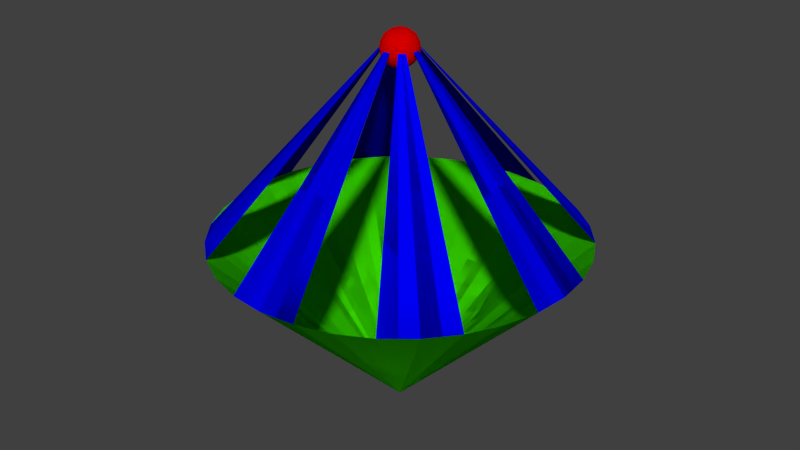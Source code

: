 # Source: Enemy_1.blend  (saved by Blender 2.71.0; exported with 4.5.12 LTS)
import bpy
from mathutils import Matrix  # noqa: F401  (used for matrix-valued properties, if any)

bpy.ops.wm.read_factory_settings(use_empty=True)
scene = bpy.context.scene
scene.name = 'Scene'

# ---- collections
col_collection_1 = bpy.data.collections.new('Collection 1'); scene.collection.children.link(col_collection_1)

# ---- materials (node trees are filled in below, after node groups)
mat_platform = bpy.data.materials.new('Platform')
mat_platform.alpha_threshold = 0.0
mat_platform.use_transparent_shadow = False
mat_platform.diffuse_color = (0.05281, 0.8, 0.0, 1.0)
mat_platform.roughness = 0.5
mat_platform.line_color = (0.0, 0.0, 0.0, 1.0)
mat_planks = bpy.data.materials.new('Planks')
mat_planks.alpha_threshold = 0.0
mat_planks.use_transparent_shadow = False
mat_planks.diffuse_color = (0.0, 0.0, 0.8935, 1.0)
mat_planks.roughness = 0.5
mat_planks.line_color = (0.0, 0.0, 0.0, 1.0)
mat_ball = bpy.data.materials.new('Ball')
mat_ball.alpha_threshold = 0.0
mat_ball.use_transparent_shadow = False
mat_ball.diffuse_color = (1.0, 0.0, 0.0, 1.0)
mat_ball.roughness = 0.5
mat_ball.line_color = (0.0, 0.0, 0.0, 1.0)

# ---- material node trees

# ---- world
world_world = bpy.data.worlds.new('World'); scene.world = world_world
world_world.color = (0.05088, 0.05088, 0.05088)
world_world.use_sun_shadow = False
world_world.sun_shadow_jitter_overblur = 0.0
world_world.cycles.sampling_method = 'MANUAL'
world_world.cycles.sample_map_resolution = 256

# ---- meshes
me_cone = bpy.data.meshes.new('Cone')
me_cone.from_pydata([(-0.01951, 0.0, 1.098), (-0.03827, 0.0, 1.092), (-0.05556, 0.0, 1.083), (-0.07071, 0.0, 1.071), (-0.08315, 0.0, 1.056), (-0.09239, 0.0, 1.038), (-0.09808, 0.0, 1.02), (-0.1, 0.0, 1.0), (-0.09808, 0.0, 0.9805), (-0.09239, 0.0, 0.9617), (-0.08315, 0.0, 0.9444), (-0.07071, 0.0, 0.9293), (-0.05556, 0.0, 0.9169), (-0.03827, 0.0, 0.9076), (-0.01951, 0.0, 0.9019), (-0.01913, 0.003806, 1.098), (-0.03753, 0.007466, 1.092), (-0.05449, 0.01084, 1.083), (-0.06935, 0.01379, 1.071), (-0.08155, 0.01622, 1.056), (-0.09061, 0.01802, 1.038), (-0.09619, 0.01913, 1.02), (-0.09808, 0.01951, 1.0), (-0.09619, 0.01913, 0.9805), (-0.09061, 0.01802, 0.9617), (-0.08155, 0.01622, 0.9444), (-0.06935, 0.01379, 0.9293), (-0.05449, 0.01084, 0.9169), (-0.03753, 0.007466, 0.9076), (-0.01913, 0.003806, 0.9019), (-0.01802, 0.007466, 1.098), (-0.03536, 0.01464, 1.092), (-0.05133, 0.02126, 1.083), (-0.06533, 0.02706, 1.071), (-0.07682, 0.03182, 1.056), (-0.08536, 0.03536, 1.038), (-0.09061, 0.03753, 1.02), (-0.09239, 0.03827, 1.0), (-0.09061, 0.03753, 0.9805), (-0.08536, 0.03536, 0.9617), (-0.07682, 0.03182, 0.9444), (-0.06533, 0.02706, 0.9293), (-0.05133, 0.02126, 0.9169), (-0.03536, 0.01464, 0.9076), (-0.01802, 0.007466, 0.9019), (-0.01622, 0.01084, 1.098), (-0.03182, 0.02126, 1.092), (-0.04619, 0.03087, 1.083), (-0.05879, 0.03928, 1.071), (-0.06913, 0.04619, 1.056), (-0.07682, 0.05133, 1.038), (-0.08155, 0.05449, 1.02), (-0.08315, 0.05556, 1.0), (-0.08155, 0.05449, 0.9805), (-0.07682, 0.05133, 0.9617), (-0.06913, 0.04619, 0.9444), (-0.05879, 0.03928, 0.9293), (-0.04619, 0.03087, 0.9169), (-0.03182, 0.02126, 0.9076), (-0.01622, 0.01084, 0.9019), (-0.01379, 0.01379, 1.098), (-0.02706, 0.02706, 1.092), (-0.03928, 0.03928, 1.083), (-0.05, 0.05, 1.071), (-0.05879, 0.05879, 1.056), (-0.06533, 0.06533, 1.038), (-0.06935, 0.06935, 1.02), (-0.07071, 0.07071, 1.0), (-0.06935, 0.06935, 0.9805), (-0.06533, 0.06533, 0.9617), (-0.05879, 0.05879, 0.9444), (-0.05, 0.05, 0.9293), (-0.03928, 0.03928, 0.9169), (-0.02706, 0.02706, 0.9076), (-0.01379, 0.01379, 0.9019), (-0.01084, 0.01622, 1.098), (-0.02126, 0.03182, 1.092), (-0.03087, 0.04619, 1.083), (-0.03928, 0.05879, 1.071), (-0.04619, 0.06913, 1.056), (-0.05133, 0.07682, 1.038), (-0.05449, 0.08155, 1.02), (-0.05556, 0.08315, 1.0), (-0.05449, 0.08155, 0.9805), (-0.05133, 0.07682, 0.9617), (-0.04619, 0.06913, 0.9444), (-0.03928, 0.05879, 0.9293), (-0.03087, 0.04619, 0.9169), (-0.02126, 0.03182, 0.9076), (-0.01084, 0.01622, 0.9019), (-0.007466, 0.01802, 1.098), (-0.01464, 0.03536, 1.092), (-0.02126, 0.05133, 1.083), (-0.02706, 0.06533, 1.071), (-0.03182, 0.07682, 1.056), (-0.03536, 0.08536, 1.038), (-0.03753, 0.09061, 1.02), (-0.03827, 0.09239, 1.0), (-0.03753, 0.09061, 0.9805), (-0.03536, 0.08536, 0.9617), (-0.03182, 0.07682, 0.9444), (-0.02706, 0.06533, 0.9293), (-0.02126, 0.05133, 0.9169), (-0.01464, 0.03536, 0.9076), (-0.007466, 0.01802, 0.9019), (-0.003806, 0.01913, 1.098), (-0.007466, 0.03753, 1.092), (-0.01084, 0.05449, 1.083), (-0.01379, 0.06935, 1.071), (-0.01622, 0.08155, 1.056), (-0.01802, 0.09061, 1.038), (-0.01913, 0.09619, 1.02), (-0.01951, 0.09808, 1.0), (-0.01913, 0.09619, 0.9805), (-0.01802, 0.09061, 0.9617), (-0.01622, 0.08155, 0.9444), (-0.01379, 0.06935, 0.9293), (-0.01084, 0.05449, 0.9169), (-0.007466, 0.03753, 0.9076), (-0.003806, 0.01913, 0.9019), (3.266e-08, 0.01951, 1.098), (3.192e-08, 0.03827, 1.092), (3.117e-08, 0.05556, 1.083), (3.192e-08, 0.07071, 1.071), (3.341e-08, 0.08315, 1.056), (2.745e-08, 0.09239, 1.038), (3.937e-08, 0.09808, 1.02), (3.788e-08, 0.1, 1.0), (3.937e-08, 0.09808, 0.9805), (2.298e-08, 0.09239, 0.9617), (3.341e-08, 0.08315, 0.9444), (3.192e-08, 0.07071, 0.9293), (3.415e-08, 0.05556, 0.9169), (3.043e-08, 0.03827, 0.9076), (3.08e-08, 0.01951, 0.9019), (0.003806, 0.01913, 1.098), (0.007466, 0.03753, 1.092), (0.01084, 0.05449, 1.083), (0.0138, 0.06935, 1.071), (0.01622, 0.08155, 1.056), (0.01802, 0.09061, 1.038), (0.01913, 0.09619, 1.02), (0.01951, 0.09808, 1.0), (0.01913, 0.09619, 0.9805), (0.01802, 0.09061, 0.9617), (0.01622, 0.08155, 0.9444), (0.0138, 0.06935, 0.9293), (0.01084, 0.05449, 0.9169), (0.007466, 0.03753, 0.9076), (0.003806, 0.01913, 0.9019), (0.007466, 0.01802, 1.098), (0.01464, 0.03536, 1.092), (0.02126, 0.05133, 1.083), (0.02706, 0.06533, 1.071), (0.03182, 0.07682, 1.056), (0.03536, 0.08536, 1.038), (0.03753, 0.09061, 1.02), (0.03827, 0.09239, 1.0), (0.03753, 0.09061, 0.9805), (0.03536, 0.08536, 0.9617), (0.03182, 0.07682, 0.9444), (0.02706, 0.06533, 0.9293), (0.02126, 0.05133, 0.9169), (0.01464, 0.03536, 0.9076), (0.007466, 0.01802, 0.9019), (0.01084, 0.01622, 1.098), (0.02126, 0.03182, 1.092), (0.03087, 0.04619, 1.083), (0.03928, 0.05879, 1.071), (0.04619, 0.06913, 1.056), (0.05133, 0.07682, 1.038), (0.05449, 0.08155, 1.02), (0.05556, 0.08315, 1.0), (0.05449, 0.08155, 0.9805), (0.05133, 0.07682, 0.9617), (0.04619, 0.06913, 0.9444), (0.03928, 0.05879, 0.9293), (0.03087, 0.04619, 0.9169), (0.02126, 0.03182, 0.9076), (0.01084, 0.01622, 0.9019), (0.0138, 0.01379, 1.098), (0.02706, 0.02706, 1.092), (0.03928, 0.03928, 1.083), (0.05, 0.05, 1.071), (0.05879, 0.05879, 1.056), (0.06533, 0.06533, 1.038), (0.06935, 0.06935, 1.02), (0.07071, 0.07071, 1.0), (0.06935, 0.06935, 0.9805), (0.06533, 0.06533, 0.9617), (0.05879, 0.05879, 0.9444), (0.05, 0.05, 0.9293), (0.03928, 0.03928, 0.9169), (0.02706, 0.02706, 0.9076), (0.0138, 0.01379, 0.9019), (0.01622, 0.01084, 1.098), (0.03182, 0.02126, 1.092), (0.04619, 0.03087, 1.083), (0.05879, 0.03928, 1.071), (0.06913, 0.04619, 1.056), (0.07682, 0.05133, 1.038), (0.08155, 0.05449, 1.02), (0.08315, 0.05556, 1.0), (0.08155, 0.05449, 0.9805), (0.07682, 0.05133, 0.9617), (0.06913, 0.04619, 0.9444), (0.05879, 0.03928, 0.9293), (0.04619, 0.03087, 0.9169), (0.03182, 0.02126, 0.9076), (0.01622, 0.01084, 0.9019), (0.01802, 0.007466, 1.098), (0.03536, 0.01464, 1.092), (0.05133, 0.02126, 1.083), (0.06533, 0.02706, 1.071), (0.07682, 0.03182, 1.056), (0.08536, 0.03536, 1.038), (0.09061, 0.03753, 1.02), (0.09239, 0.03827, 1.0), (0.09061, 0.03753, 0.9805), (0.08536, 0.03536, 0.9617), (0.07682, 0.03182, 0.9444), (0.06533, 0.02706, 0.9293), (0.05133, 0.02126, 0.9169), (0.03536, 0.01464, 0.9076), (0.01802, 0.007466, 0.9019), (0.01913, 0.003806, 1.098), (0.03753, 0.007466, 1.092), (0.05449, 0.01084, 1.083), (0.06935, 0.01379, 1.071), (0.08155, 0.01622, 1.056), (0.09061, 0.01802, 1.038), (0.09619, 0.01913, 1.02), (0.09808, 0.01951, 1.0), (0.09619, 0.01913, 0.9805), (0.09061, 0.01802, 0.9617), (0.08155, 0.01622, 0.9444), (0.06935, 0.01379, 0.9293), (0.05449, 0.01084, 0.9169), (0.03753, 0.007466, 0.9076), (0.01913, 0.003806, 0.9019), (0.01951, -7.212e-10, 1.098), (0.03827, 4.122e-09, 1.092), (0.05556, 2.632e-09, 1.083), (0.07071, -2.584e-09, 1.071), (0.08315, -8.544e-09, 1.056), (0.09239, 6.357e-09, 1.038), (0.09808, -8.544e-09, 1.02), (0.1, -1.003e-08, 1.0), (0.09808, -8.544e-09, 0.9805), (0.09239, 6.357e-09, 0.9617), (0.08315, -8.544e-09, 0.9444), (0.07071, -2.584e-09, 0.9293), (0.05556, -1.094e-09, 0.9169), (0.03827, 3.964e-10, 0.9076), (0.01951, 3.964e-10, 0.9019), (0.01913, -0.003806, 1.098), (0.03753, -0.007466, 1.092), (0.05449, -0.01084, 1.083), (0.06935, -0.01379, 1.071), (0.08155, -0.01622, 1.056), (0.09061, -0.01802, 1.038), (0.09619, -0.01913, 1.02), (0.09808, -0.01951, 1.0), (0.09619, -0.01913, 0.9805), (0.09061, -0.01802, 0.9617), (0.08155, -0.01622, 0.9444), (0.06935, -0.01379, 0.9293), (0.05449, -0.01084, 0.9169), (0.03753, -0.007466, 0.9076), (0.01913, -0.003806, 0.9019), (0.01802, -0.007466, 1.098), (0.03536, -0.01464, 1.092), (0.05133, -0.02126, 1.083), (0.06533, -0.02706, 1.071), (0.07682, -0.03182, 1.056), (0.08536, -0.03536, 1.038), (0.09061, -0.03753, 1.02), (0.09239, -0.03827, 1.0), (0.09061, -0.03753, 0.9805), (0.08536, -0.03536, 0.9617), (0.07682, -0.03182, 0.9444), (0.06533, -0.02706, 0.9293), (0.05133, -0.02126, 0.9169), (0.03536, -0.01464, 0.9076), (0.01802, -0.007466, 0.9019), (0.01622, -0.01084, 1.098), (0.03182, -0.02126, 1.092), (0.04619, -0.03087, 1.083), (0.05879, -0.03928, 1.071), (0.06913, -0.04619, 1.056), (0.07682, -0.05133, 1.038), (0.08155, -0.05449, 1.02), (0.08315, -0.05556, 1.0), (0.08155, -0.05449, 0.9805), (0.07682, -0.05133, 0.9617), (0.06913, -0.04619, 0.9444), (0.05879, -0.03928, 0.9293), (0.04619, -0.03087, 0.9169), (0.03182, -0.02126, 0.9076), (0.01622, -0.01084, 0.9019), (0.0138, -0.01379, 1.098), (0.02706, -0.02706, 1.092), (0.03928, -0.03928, 1.083), (0.05, -0.05, 1.071), (0.05879, -0.05879, 1.056), (0.06533, -0.06533, 1.038), (0.06935, -0.06935, 1.02), (0.07071, -0.07071, 1.0), (0.06935, -0.06935, 0.9805), (0.06533, -0.06533, 0.9617), (0.05879, -0.05879, 0.9444), (0.05, -0.05, 0.9293), (0.03928, -0.03928, 0.9169), (0.02706, -0.02706, 0.9076), (0.0138, -0.01379, 0.9019), (0.01084, -0.01622, 1.098), (0.02126, -0.03182, 1.092), (0.03087, -0.04619, 1.083), (0.03928, -0.05879, 1.071), (0.04619, -0.06913, 1.056), (0.05133, -0.07682, 1.038), (0.05449, -0.08155, 1.02), (0.05556, -0.08315, 1.0), (0.05449, -0.08155, 0.9805), (0.05133, -0.07682, 0.9617), (0.04619, -0.06913, 0.9444), (0.03928, -0.05879, 0.9293), (0.03087, -0.04619, 0.9169), (0.02126, -0.03182, 0.9076), (0.01084, -0.01622, 0.9019), (3.258e-08, 0.0, 0.9), (0.007466, -0.01802, 1.098), (0.01464, -0.03536, 1.092), (0.02126, -0.05133, 1.083), (0.02706, -0.06533, 1.071), (0.03182, -0.07682, 1.056), (0.03536, -0.08536, 1.038), (0.03753, -0.09061, 1.02), (0.03827, -0.09239, 1.0), (0.03753, -0.09061, 0.9805), (0.03536, -0.08536, 0.9617), (0.03182, -0.07682, 0.9444), (0.02706, -0.06533, 0.9293), (0.02126, -0.05133, 0.9169), (0.01464, -0.03536, 0.9076), (0.007466, -0.01802, 0.9019), (0.003806, -0.01913, 1.098), (0.007466, -0.03753, 1.092), (0.01084, -0.05449, 1.083), (0.01379, -0.06935, 1.071), (0.01622, -0.08155, 1.056), (0.01802, -0.09061, 1.038), (0.01913, -0.09619, 1.02), (0.01951, -0.09808, 1.0), (0.01913, -0.09619, 0.9805), (0.01802, -0.09061, 0.9617), (0.01622, -0.08155, 0.9444), (0.01379, -0.06935, 0.9293), (0.01084, -0.05449, 0.9169), (0.007466, -0.03753, 0.9076), (0.003806, -0.01913, 0.9019), (3.117e-08, -0.01951, 1.098), (2.819e-08, -0.03827, 1.092), (2.819e-08, -0.05556, 1.083), (1.851e-08, -0.07071, 1.071), (1.404e-08, -0.08315, 1.056), (3.192e-08, -0.09239, 1.038), (9.567e-09, -0.09808, 1.02), (1.404e-08, -0.1, 1.0), (9.567e-09, -0.09808, 0.9805), (3.192e-08, -0.09239, 0.9617), (1.404e-08, -0.08315, 0.9444), (1.851e-08, -0.07071, 0.9293), (2.596e-08, -0.05556, 0.9169), (2.521e-08, -0.03827, 0.9076), (3.155e-08, -0.01951, 0.9019), (-0.003806, -0.01913, 1.098), (-0.007466, -0.03753, 1.092), (-0.01084, -0.05449, 1.083), (-0.01379, -0.06935, 1.071), (-0.01622, -0.08155, 1.056), (-0.01802, -0.09061, 1.038), (-0.01913, -0.09619, 1.02), (-0.01951, -0.09808, 1.0), (-0.01913, -0.09619, 0.9805), (-0.01802, -0.09061, 0.9617), (-0.01622, -0.08155, 0.9444), (-0.01379, -0.06935, 0.9293), (-0.01084, -0.05449, 0.9169), (-0.007466, -0.03753, 0.9076), (-0.003806, -0.01913, 0.9019), (-0.007466, -0.01802, 1.098), (-0.01464, -0.03536, 1.092), (-0.02126, -0.05133, 1.083), (-0.02706, -0.06533, 1.071), (-0.03182, -0.07682, 1.056), (-0.03536, -0.08536, 1.038), (-0.03753, -0.09061, 1.02), (-0.03827, -0.09239, 1.0), (-0.03753, -0.09061, 0.9805), (-0.03536, -0.08536, 0.9617), (-0.03182, -0.07682, 0.9444), (-0.02706, -0.06533, 0.9293), (-0.02126, -0.05133, 0.9169), (-0.01464, -0.03536, 0.9076), (-0.007466, -0.01802, 0.9019), (-0.01084, -0.01622, 1.098), (-0.02126, -0.03182, 1.092), (-0.03087, -0.04619, 1.083), (-0.03928, -0.05879, 1.071), (-0.04619, -0.06913, 1.056), (-0.05133, -0.07682, 1.038), (-0.05449, -0.08155, 1.02), (-0.05556, -0.08315, 1.0), (-0.05449, -0.08155, 0.9805), (-0.05133, -0.07682, 0.9617), (-0.04619, -0.06913, 0.9444), (-0.03928, -0.05879, 0.9293), (-0.03087, -0.04619, 0.9169), (-0.02126, -0.03182, 0.9076), (-0.01084, -0.01622, 0.9019), (-0.01379, -0.01379, 1.098), (-0.02706, -0.02706, 1.092), (-0.03928, -0.03928, 1.083), (-0.05, -0.05, 1.071), (-0.05879, -0.05879, 1.056), (-0.06533, -0.06533, 1.038), (-0.06935, -0.06935, 1.02), (-0.07071, -0.07071, 1.0), (-0.06935, -0.06935, 0.9805), (-0.06533, -0.06533, 0.9617), (-0.05879, -0.05879, 0.9444), (-0.05, -0.05, 0.9293), (-0.03928, -0.03928, 0.9169), (-0.02706, -0.02706, 0.9076), (-0.01379, -0.01379, 0.9019), (-0.01622, -0.01084, 1.098), (-0.03182, -0.02126, 1.092), (-0.04619, -0.03087, 1.083), (-0.05879, -0.03928, 1.071), (-0.06913, -0.04619, 1.056), (-0.07682, -0.05133, 1.038), (-0.08155, -0.05449, 1.02), (-0.08315, -0.05556, 1.0), (-0.08155, -0.05449, 0.9805), (-0.07682, -0.05133, 0.9617), (-0.06913, -0.04619, 0.9444), (-0.05879, -0.03928, 0.9293), (-0.04619, -0.03087, 0.9169), (-0.03182, -0.02126, 0.9076), (-0.01622, -0.01084, 0.9019), (2.48e-09, -1.247e-08, 1.1), (-0.01802, -0.007466, 1.098), (-0.03536, -0.01464, 1.092), (-0.05133, -0.02126, 1.083), (-0.06533, -0.02706, 1.071), (-0.07682, -0.03182, 1.056), (-0.08536, -0.03536, 1.038), (-0.09061, -0.03753, 1.02), (-0.09239, -0.03827, 1.0), (-0.09061, -0.03753, 0.9805), (-0.08536, -0.03536, 0.9617), (-0.07682, -0.03182, 0.9444), (-0.06533, -0.02706, 0.9293), (-0.05133, -0.02126, 0.9169), (-0.03536, -0.01464, 0.9076), (-0.01802, -0.007466, 0.9019), (-0.01913, -0.003806, 1.098), (-0.03753, -0.007466, 1.092), (-0.05449, -0.01084, 1.083), (-0.06935, -0.01379, 1.071), (-0.08155, -0.01622, 1.056), (-0.09061, -0.01802, 1.038), (-0.09619, -0.01913, 1.02), (-0.09808, -0.01951, 1.0), (-0.09619, -0.01913, 0.9805), (-0.09061, -0.01802, 0.9617), (-0.08155, -0.01622, 0.9444), (-0.06935, -0.01379, 0.9293), (-0.05449, -0.01084, 0.9169), (-0.03753, -0.007466, 0.9076), (-0.01913, -0.003806, 0.9019), (0.0, 1.0, 0.0), (0.1951, 0.9808, 0.0), (0.3827, 0.9239, 0.0), (0.5556, 0.8315, 0.0), (0.7071, 0.7071, 0.0), (0.8315, 0.5556, 0.0), (0.9239, 0.3827, 0.0), (0.9808, 0.1951, 0.0), (1.0, 7.55e-08, 0.0), (7.991e-08, 0.1, 1.0), (0.9808, -0.1951, 0.0), (0.9239, -0.3827, 0.0), (0.8315, -0.5556, 0.0), (0.7071, -0.7071, 0.0), (0.5556, -0.8315, 0.0), (0.3827, -0.9239, 0.0), (0.1951, -0.9808, 0.0), (-3.258e-07, -1.0, 0.0), (-0.1951, -0.9808, 0.0), (-0.3827, -0.9239, 0.0), (-0.5556, -0.8315, 0.0), (-0.7071, -0.7071, 0.0), (-0.8315, -0.5556, 0.0), (-0.9239, -0.3827, 0.0), (-0.9808, -0.1951, 0.0), (-1.0, 9.656e-07, 0.0), (-0.9808, 0.1951, 0.0), (-0.9239, 0.3827, 0.0), (-0.8315, 0.5556, 0.0), (-0.7071, 0.7071, 0.0), (-0.5556, 0.8315, 0.0), (-0.3827, 0.9239, 0.0), (-0.1951, 0.9808, 0.0), (0.01951, 0.09808, 1.0), (0.05556, 0.08315, 1.0), (0.07071, 0.07071, 1.0), (0.08315, 0.05556, 1.0), (0.09808, 0.01951, 1.0), (0.1, 2.914e-07, 1.0), (0.09808, -0.01951, 1.0), (0.08315, -0.05556, 1.0), (0.07071, -0.07071, 1.0), (0.05556, -0.08315, 1.0), (0.01951, -0.09808, 1.0), (4.732e-08, -0.1, 1.0), (-0.01951, -0.09808, 1.0), (-0.05556, -0.08315, 1.0), (-0.07071, -0.07071, 1.0), (-0.08315, -0.05556, 1.0), (-0.09808, -0.01951, 1.0), (-0.1, 3.804e-07, 1.0), (-0.09808, 0.01951, 1.0), (-0.08315, 0.05556, 1.0), (-0.07071, 0.07071, 1.0), (-0.05556, 0.08315, 1.0), (-0.01951, 0.09808, 1.0), (0.09755, 0.9904, 0.0), (0.2889, 0.9523, 0.0), (0.4691, 0.8777, 0.0), (0.6313, 0.7693, 0.0), (0.7693, 0.6313, 0.0), (0.8777, 0.4691, 0.0), (0.9523, 0.2889, 0.0), (0.9904, 0.09755, 0.0), (0.9904, -0.09755, 0.0), (0.9523, -0.2889, 0.0), (0.8777, -0.4691, 0.0), (0.7693, -0.6313, 0.0), (0.6313, -0.7693, 0.0), (0.4691, -0.8777, 0.0), (0.2889, -0.9523, 0.0), (0.09754, -0.9904, 0.0), (-0.09755, -0.9904, 0.0), (-0.2889, -0.9523, 0.0), (-0.4691, -0.8777, 0.0), (-0.6313, -0.7693, 0.0), (-0.7693, -0.6313, 0.0), (-0.8777, -0.4691, 0.0), (-0.9523, -0.2889, 0.0), (-0.9904, -0.09754, 0.0), (-0.9904, 0.09755, 0.0), (-0.9523, 0.2889, 0.0), (-0.8777, 0.4691, 0.0), (-0.7693, 0.6313, 0.0), (-0.6313, 0.7693, 0.0), (-0.4691, 0.8777, 0.0), (-0.2889, 0.9523, 0.0), (-0.09754, 0.9904, 0.0), (9.628e-08, 2.98e-07, -1.0), (8.941e-08, 2.98e-07, -1.0), (8.941e-08, 2.98e-07, -1.0), (1.192e-07, 2.98e-07, -1.0), (1.192e-07, 2.98e-07, -1.0), (1.192e-07, 2.98e-07, -1.0), (1.192e-07, 2.98e-07, -1.0), (1.192e-07, 2.98e-07, -1.0), (1.192e-07, 3.017e-07, -1.0), (1.192e-07, 2.98e-07, -1.0), (1.192e-07, 2.98e-07, -1.0), (1.192e-07, 2.98e-07, -1.0), (1.192e-07, 2.98e-07, -1.0), (1.192e-07, 2.98e-07, -1.0), (8.941e-08, 2.98e-07, -1.0), (8.941e-08, 2.98e-07, -1.0), (9.628e-08, 3.576e-07, -1.0), (8.941e-08, 2.98e-07, -1.0), (8.941e-08, 2.98e-07, -1.0), (1.192e-07, 2.98e-07, -1.0), (1.192e-07, 2.98e-07, -1.0), (1.192e-07, 2.98e-07, -1.0), (1.192e-07, 2.98e-07, -1.0), (1.192e-07, 2.98e-07, -1.0), (1.192e-07, 3.017e-07, -1.0), (1.192e-07, 2.98e-07, -1.0), (1.192e-07, 2.98e-07, -1.0), (1.192e-07, 2.98e-07, -1.0), (1.192e-07, 2.98e-07, -1.0), (1.192e-07, 2.98e-07, -1.0), (8.941e-08, 2.98e-07, -1.0), (8.941e-08, 2.98e-07, -1.0), (9.686e-08, 2.98e-07, -1.0), (8.941e-08, 2.98e-07, -1.0), (8.941e-08, 2.98e-07, -1.0), (1.192e-07, 2.98e-07, -1.0), (1.192e-07, 2.98e-07, -1.0), (1.192e-07, 2.98e-07, -1.0), (1.192e-07, 2.98e-07, -1.0), (1.192e-07, 2.98e-07, -1.0), (1.192e-07, 2.98e-07, -1.0), (1.192e-07, 2.98e-07, -1.0), (1.192e-07, 2.98e-07, -1.0), (1.192e-07, 2.98e-07, -1.0), (1.192e-07, 2.98e-07, -1.0), (8.941e-08, 2.98e-07, -1.0), (8.941e-08, 2.98e-07, -1.0), (9.686e-08, 2.98e-07, -1.0), (9.686e-08, 2.98e-07, -1.0), (8.941e-08, 2.98e-07, -1.0), (8.941e-08, 2.98e-07, -1.0), (1.192e-07, 2.98e-07, -1.0), (1.192e-07, 2.98e-07, -1.0), (1.192e-07, 2.98e-07, -1.0), (1.192e-07, 2.98e-07, -1.0), (1.192e-07, 2.98e-07, -1.0), (1.192e-07, 2.98e-07, -1.0), (1.192e-07, 2.98e-07, -1.0), (1.192e-07, 2.98e-07, -1.0), (1.192e-07, 2.98e-07, -1.0), (1.192e-07, 2.98e-07, -1.0), (8.941e-08, 2.98e-07, -1.0), (8.941e-08, 2.98e-07, -1.0), (9.686e-08, 2.98e-07, -1.0), (-0.01951, 0.0, 1.098), (-0.03827, 0.0, 1.092), (-0.05556, 0.0, 1.083), (-0.07071, 0.0, 1.071), (-0.08315, 0.0, 1.056), (-0.09239, 0.0, 1.038), (-0.09808, 0.0, 1.02), (-0.1, 0.0, 1.0), (-0.09808, 0.0, 0.9805), (-0.09239, 0.0, 0.9617), (-0.08315, 0.0, 0.9444), (-0.07071, 0.0, 0.9293), (-0.05556, 0.0, 0.9169), (-0.03827, 0.0, 0.9076), (-0.01951, 0.0, 0.9019), (-0.01913, 0.003806, 1.098), (-0.03753, 0.007466, 1.092), (-0.05449, 0.01084, 1.083), (-0.06935, 0.01379, 1.071), (-0.08155, 0.01622, 1.056), (-0.09061, 0.01802, 1.038), (-0.09619, 0.01913, 1.02), (-0.09808, 0.01951, 1.0), (-0.09619, 0.01913, 0.9805), (-0.09061, 0.01802, 0.9617), (-0.08155, 0.01622, 0.9444), (-0.06935, 0.01379, 0.9293), (-0.05449, 0.01084, 0.9169), (-0.03753, 0.007466, 0.9076), (-0.01913, 0.003806, 0.9019), (-0.01802, 0.007466, 1.098), (-0.03536, 0.01464, 1.092), (-0.05133, 0.02126, 1.083), (-0.06533, 0.02706, 1.071), (-0.07682, 0.03182, 1.056), (-0.08536, 0.03536, 1.038), (-0.09061, 0.03753, 1.02), (-0.09239, 0.03827, 1.0), (-0.09061, 0.03753, 0.9805), (-0.08536, 0.03536, 0.9617), (-0.07682, 0.03182, 0.9444), (-0.06533, 0.02706, 0.9293), (-0.05133, 0.02126, 0.9169), (-0.03536, 0.01464, 0.9076), (-0.01802, 0.007466, 0.9019), (-0.01622, 0.01084, 1.098), (-0.03182, 0.02126, 1.092), (-0.04619, 0.03087, 1.083), (-0.05879, 0.03928, 1.071), (-0.06913, 0.04619, 1.056), (-0.07682, 0.05133, 1.038), (-0.08155, 0.05449, 1.02), (-0.08315, 0.05556, 1.0), (-0.08155, 0.05449, 0.9805), (-0.07682, 0.05133, 0.9617), (-0.06913, 0.04619, 0.9444), (-0.05879, 0.03928, 0.9293), (-0.04619, 0.03087, 0.9169), (-0.03182, 0.02126, 0.9076), (-0.01622, 0.01084, 0.9019), (-0.01379, 0.01379, 1.098), (-0.02706, 0.02706, 1.092), (-0.03928, 0.03928, 1.083), (-0.05, 0.05, 1.071), (-0.05879, 0.05879, 1.056), (-0.06533, 0.06533, 1.038), (-0.06935, 0.06935, 1.02), (-0.07071, 0.07071, 1.0), (-0.06935, 0.06935, 0.9805), (-0.06533, 0.06533, 0.9617), (-0.05879, 0.05879, 0.9444), (-0.05, 0.05, 0.9293), (-0.03928, 0.03928, 0.9169), (-0.02706, 0.02706, 0.9076), (-0.01379, 0.01379, 0.9019), (-0.01084, 0.01622, 1.098), (-0.02126, 0.03182, 1.092), (-0.03087, 0.04619, 1.083), (-0.03928, 0.05879, 1.071), (-0.04619, 0.06913, 1.056), (-0.05133, 0.07682, 1.038), (-0.05449, 0.08155, 1.02), (-0.05556, 0.08315, 1.0), (-0.05449, 0.08155, 0.9805), (-0.05133, 0.07682, 0.9617), (-0.04619, 0.06913, 0.9444), (-0.03928, 0.05879, 0.9293), (-0.03087, 0.04619, 0.9169), (-0.02126, 0.03182, 0.9076), (-0.01084, 0.01622, 0.9019), (-0.007466, 0.01802, 1.098), (-0.01464, 0.03536, 1.092), (-0.02126, 0.05133, 1.083), (-0.02706, 0.06533, 1.071), (-0.03182, 0.07682, 1.056), (-0.03536, 0.08536, 1.038), (-0.03753, 0.09061, 1.02), (-0.03827, 0.09239, 1.0), (-0.03753, 0.09061, 0.9805), (-0.03536, 0.08536, 0.9617), (-0.03182, 0.07682, 0.9444), (-0.02706, 0.06533, 0.9293), (-0.02126, 0.05133, 0.9169), (-0.01464, 0.03536, 0.9076), (-0.007466, 0.01802, 0.9019), (-0.003806, 0.01913, 1.098), (-0.007466, 0.03753, 1.092), (-0.01084, 0.05449, 1.083), (-0.01379, 0.06935, 1.071), (-0.01622, 0.08155, 1.056), (-0.01802, 0.09061, 1.038), (-0.01913, 0.09619, 1.02), (-0.01951, 0.09808, 1.0), (-0.01913, 0.09619, 0.9805), (-0.01802, 0.09061, 0.9617), (-0.01622, 0.08155, 0.9444), (-0.01379, 0.06935, 0.9293), (-0.01084, 0.05449, 0.9169), (-0.007466, 0.03753, 0.9076), (-0.003806, 0.01913, 0.9019), (3.266e-08, 0.01951, 1.098), (3.192e-08, 0.03827, 1.092), (3.117e-08, 0.05556, 1.083), (3.192e-08, 0.07071, 1.071), (3.341e-08, 0.08315, 1.056), (2.745e-08, 0.09239, 1.038), (3.937e-08, 0.09808, 1.02), (3.788e-08, 0.1, 1.0), (3.937e-08, 0.09808, 0.9805), (2.298e-08, 0.09239, 0.9617), (3.341e-08, 0.08315, 0.9444), (3.192e-08, 0.07071, 0.9293), (3.415e-08, 0.05556, 0.9169), (3.043e-08, 0.03827, 0.9076), (3.08e-08, 0.01951, 0.9019), (0.003806, 0.01913, 1.098), (0.007466, 0.03753, 1.092), (0.01084, 0.05449, 1.083), (0.0138, 0.06935, 1.071), (0.01622, 0.08155, 1.056), (0.01802, 0.09061, 1.038), (0.01913, 0.09619, 1.02), (0.01951, 0.09808, 1.0), (0.01913, 0.09619, 0.9805), (0.01802, 0.09061, 0.9617), (0.01622, 0.08155, 0.9444), (0.0138, 0.06935, 0.9293), (0.01084, 0.05449, 0.9169), (0.007466, 0.03753, 0.9076), (0.003806, 0.01913, 0.9019), (0.007466, 0.01802, 1.098), (0.01464, 0.03536, 1.092), (0.02126, 0.05133, 1.083), (0.02706, 0.06533, 1.071), (0.03182, 0.07682, 1.056), (0.03536, 0.08536, 1.038), (0.03753, 0.09061, 1.02), (0.03827, 0.09239, 1.0), (0.03753, 0.09061, 0.9805), (0.03536, 0.08536, 0.9617), (0.03182, 0.07682, 0.9444), (0.02706, 0.06533, 0.9293), (0.02126, 0.05133, 0.9169), (0.01464, 0.03536, 0.9076), (0.007466, 0.01802, 0.9019), (0.01084, 0.01622, 1.098), (0.02126, 0.03182, 1.092), (0.03087, 0.04619, 1.083), (0.03928, 0.05879, 1.071), (0.04619, 0.06913, 1.056), (0.05133, 0.07682, 1.038), (0.05449, 0.08155, 1.02), (0.05556, 0.08315, 1.0), (0.05449, 0.08155, 0.9805), (0.05133, 0.07682, 0.9617), (0.04619, 0.06913, 0.9444), (0.03928, 0.05879, 0.9293), (0.03087, 0.04619, 0.9169), (0.02126, 0.03182, 0.9076), (0.01084, 0.01622, 0.9019), (0.0138, 0.01379, 1.098), (0.02706, 0.02706, 1.092), (0.03928, 0.03928, 1.083), (0.05, 0.05, 1.071), (0.05879, 0.05879, 1.056), (0.06533, 0.06533, 1.038), (0.06935, 0.06935, 1.02), (0.07071, 0.07071, 1.0), (0.06935, 0.06935, 0.9805), (0.06533, 0.06533, 0.9617), (0.05879, 0.05879, 0.9444), (0.05, 0.05, 0.9293), (0.03928, 0.03928, 0.9169), (0.02706, 0.02706, 0.9076), (0.0138, 0.01379, 0.9019), (0.01622, 0.01084, 1.098), (0.03182, 0.02126, 1.092), (0.04619, 0.03087, 1.083), (0.05879, 0.03928, 1.071), (0.06913, 0.04619, 1.056), (0.07682, 0.05133, 1.038), (0.08155, 0.05449, 1.02), (0.08315, 0.05556, 1.0), (0.08155, 0.05449, 0.9805), (0.07682, 0.05133, 0.9617), (0.06913, 0.04619, 0.9444), (0.05879, 0.03928, 0.9293), (0.04619, 0.03087, 0.9169), (0.03182, 0.02126, 0.9076), (0.01622, 0.01084, 0.9019), (0.01802, 0.007466, 1.098), (0.03536, 0.01464, 1.092), (0.05133, 0.02126, 1.083), (0.06533, 0.02706, 1.071), (0.07682, 0.03182, 1.056), (0.08536, 0.03536, 1.038), (0.09061, 0.03753, 1.02), (0.09239, 0.03827, 1.0), (0.09061, 0.03753, 0.9805), (0.08536, 0.03536, 0.9617), (0.07682, 0.03182, 0.9444), (0.06533, 0.02706, 0.9293), (0.05133, 0.02126, 0.9169), (0.03536, 0.01464, 0.9076), (0.01802, 0.007466, 0.9019), (0.01913, 0.003806, 1.098), (0.03753, 0.007466, 1.092), (0.05449, 0.01084, 1.083), (0.06935, 0.01379, 1.071), (0.08155, 0.01622, 1.056), (0.09061, 0.01802, 1.038), (0.09619, 0.01913, 1.02), (0.09808, 0.01951, 1.0), (0.09619, 0.01913, 0.9805), (0.09061, 0.01802, 0.9617), (0.08155, 0.01622, 0.9444), (0.06935, 0.01379, 0.9293), (0.05449, 0.01084, 0.9169), (0.03753, 0.007466, 0.9076), (0.01913, 0.003806, 0.9019), (0.01951, -7.212e-10, 1.098), (0.03827, 4.122e-09, 1.092), (0.05556, 2.632e-09, 1.083), (0.07071, -2.584e-09, 1.071), (0.08315, -8.544e-09, 1.056), (0.09239, 6.357e-09, 1.038), (0.09808, -8.544e-09, 1.02), (0.1, -1.003e-08, 1.0), (0.09808, -8.544e-09, 0.9805), (0.09239, 6.357e-09, 0.9617), (0.08315, -8.544e-09, 0.9444), (0.07071, -2.584e-09, 0.9293), (0.05556, -1.094e-09, 0.9169), (0.03827, 3.964e-10, 0.9076), (0.01951, 3.964e-10, 0.9019), (0.01913, -0.003806, 1.098), (0.03753, -0.007466, 1.092), (0.05449, -0.01084, 1.083), (0.06935, -0.01379, 1.071), (0.08155, -0.01622, 1.056), (0.09061, -0.01802, 1.038), (0.09619, -0.01913, 1.02), (0.09808, -0.01951, 1.0), (0.09619, -0.01913, 0.9805), (0.09061, -0.01802, 0.9617), (0.08155, -0.01622, 0.9444), (0.06935, -0.01379, 0.9293), (0.05449, -0.01084, 0.9169), (0.03753, -0.007466, 0.9076), (0.01913, -0.003806, 0.9019), (0.01802, -0.007466, 1.098), (0.03536, -0.01464, 1.092), (0.05133, -0.02126, 1.083), (0.06533, -0.02706, 1.071), (0.07682, -0.03182, 1.056), (0.08536, -0.03536, 1.038), (0.09061, -0.03753, 1.02), (0.09239, -0.03827, 1.0), (0.09061, -0.03753, 0.9805), (0.08536, -0.03536, 0.9617), (0.07682, -0.03182, 0.9444), (0.06533, -0.02706, 0.9293), (0.05133, -0.02126, 0.9169), (0.03536, -0.01464, 0.9076), (0.01802, -0.007466, 0.9019), (0.01622, -0.01084, 1.098), (0.03182, -0.02126, 1.092), (0.04619, -0.03087, 1.083), (0.05879, -0.03928, 1.071), (0.06913, -0.04619, 1.056), (0.07682, -0.05133, 1.038), (0.08155, -0.05449, 1.02), (0.08315, -0.05556, 1.0), (0.08155, -0.05449, 0.9805), (0.07682, -0.05133, 0.9617), (0.06913, -0.04619, 0.9444), (0.05879, -0.03928, 0.9293), (0.04619, -0.03087, 0.9169), (0.03182, -0.02126, 0.9076), (0.01622, -0.01084, 0.9019), (0.0138, -0.01379, 1.098), (0.02706, -0.02706, 1.092), (0.03928, -0.03928, 1.083), (0.05, -0.05, 1.071), (0.05879, -0.05879, 1.056), (0.06533, -0.06533, 1.038), (0.06935, -0.06935, 1.02), (0.07071, -0.07071, 1.0), (0.06935, -0.06935, 0.9805), (0.06533, -0.06533, 0.9617), (0.05879, -0.05879, 0.9444), (0.05, -0.05, 0.9293), (0.03928, -0.03928, 0.9169), (0.02706, -0.02706, 0.9076), (0.0138, -0.01379, 0.9019), (0.01084, -0.01622, 1.098), (0.02126, -0.03182, 1.092), (0.03087, -0.04619, 1.083), (0.03928, -0.05879, 1.071), (0.04619, -0.06913, 1.056), (0.05133, -0.07682, 1.038), (0.05449, -0.08155, 1.02), (0.05556, -0.08315, 1.0), (0.05449, -0.08155, 0.9805), (0.05133, -0.07682, 0.9617), (0.04619, -0.06913, 0.9444), (0.03928, -0.05879, 0.9293), (0.03087, -0.04619, 0.9169), (0.02126, -0.03182, 0.9076), (0.01084, -0.01622, 0.9019), (3.258e-08, 0.0, 0.9), (0.007466, -0.01802, 1.098), (0.01464, -0.03536, 1.092), (0.02126, -0.05133, 1.083), (0.02706, -0.06533, 1.071), (0.03182, -0.07682, 1.056), (0.03536, -0.08536, 1.038), (0.03753, -0.09061, 1.02), (0.03827, -0.09239, 1.0), (0.03753, -0.09061, 0.9805), (0.03536, -0.08536, 0.9617), (0.03182, -0.07682, 0.9444), (0.02706, -0.06533, 0.9293), (0.02126, -0.05133, 0.9169), (0.01464, -0.03536, 0.9076), (0.007466, -0.01802, 0.9019), (0.003806, -0.01913, 1.098), (0.007466, -0.03753, 1.092), (0.01084, -0.05449, 1.083), (0.01379, -0.06935, 1.071), (0.01622, -0.08155, 1.056), (0.01802, -0.09061, 1.038), (0.01913, -0.09619, 1.02), (0.01951, -0.09808, 1.0), (0.01913, -0.09619, 0.9805), (0.01802, -0.09061, 0.9617), (0.01622, -0.08155, 0.9444), (0.01379, -0.06935, 0.9293), (0.01084, -0.05449, 0.9169), (0.007466, -0.03753, 0.9076), (0.003806, -0.01913, 0.9019), (3.117e-08, -0.01951, 1.098), (2.819e-08, -0.03827, 1.092), (2.819e-08, -0.05556, 1.083), (1.851e-08, -0.07071, 1.071), (1.404e-08, -0.08315, 1.056), (3.192e-08, -0.09239, 1.038), (9.567e-09, -0.09808, 1.02), (1.404e-08, -0.1, 1.0), (9.567e-09, -0.09808, 0.9805), (3.192e-08, -0.09239, 0.9617), (1.404e-08, -0.08315, 0.9444), (1.851e-08, -0.07071, 0.9293), (2.596e-08, -0.05556, 0.9169), (2.521e-08, -0.03827, 0.9076), (3.155e-08, -0.01951, 0.9019), (-0.003806, -0.01913, 1.098), (-0.007466, -0.03753, 1.092), (-0.01084, -0.05449, 1.083), (-0.01379, -0.06935, 1.071), (-0.01622, -0.08155, 1.056), (-0.01802, -0.09061, 1.038), (-0.01913, -0.09619, 1.02), (-0.01951, -0.09808, 1.0), (-0.01913, -0.09619, 0.9805), (-0.01802, -0.09061, 0.9617), (-0.01622, -0.08155, 0.9444), (-0.01379, -0.06935, 0.9293), (-0.01084, -0.05449, 0.9169), (-0.007466, -0.03753, 0.9076), (-0.003806, -0.01913, 0.9019), (-0.007466, -0.01802, 1.098), (-0.01464, -0.03536, 1.092), (-0.02126, -0.05133, 1.083), (-0.02706, -0.06533, 1.071), (-0.03182, -0.07682, 1.056), (-0.03536, -0.08536, 1.038), (-0.03753, -0.09061, 1.02), (-0.03827, -0.09239, 1.0), (-0.03753, -0.09061, 0.9805), (-0.03536, -0.08536, 0.9617), (-0.03182, -0.07682, 0.9444), (-0.02706, -0.06533, 0.9293), (-0.02126, -0.05133, 0.9169), (-0.01464, -0.03536, 0.9076), (-0.007466, -0.01802, 0.9019), (-0.01084, -0.01622, 1.098), (-0.02126, -0.03182, 1.092), (-0.03087, -0.04619, 1.083), (-0.03928, -0.05879, 1.071), (-0.04619, -0.06913, 1.056), (-0.05133, -0.07682, 1.038), (-0.05449, -0.08155, 1.02), (-0.05556, -0.08315, 1.0), (-0.05449, -0.08155, 0.9805), (-0.05133, -0.07682, 0.9617), (-0.04619, -0.06913, 0.9444), (-0.03928, -0.05879, 0.9293), (-0.03087, -0.04619, 0.9169), (-0.02126, -0.03182, 0.9076), (-0.01084, -0.01622, 0.9019), (-0.01379, -0.01379, 1.098), (-0.02706, -0.02706, 1.092), (-0.03928, -0.03928, 1.083), (-0.05, -0.05, 1.071), (-0.05879, -0.05879, 1.056), (-0.06533, -0.06533, 1.038), (-0.06935, -0.06935, 1.02), (-0.07071, -0.07071, 1.0), (-0.06935, -0.06935, 0.9805), (-0.06533, -0.06533, 0.9617), (-0.05879, -0.05879, 0.9444), (-0.05, -0.05, 0.9293), (-0.03928, -0.03928, 0.9169), (-0.02706, -0.02706, 0.9076), (-0.01379, -0.01379, 0.9019), (-0.01622, -0.01084, 1.098), (-0.03182, -0.02126, 1.092), (-0.04619, -0.03087, 1.083), (-0.05879, -0.03928, 1.071), (-0.06913, -0.04619, 1.056), (-0.07682, -0.05133, 1.038), (-0.08155, -0.05449, 1.02), (-0.08315, -0.05556, 1.0), (-0.08155, -0.05449, 0.9805), (-0.07682, -0.05133, 0.9617), (-0.06913, -0.04619, 0.9444), (-0.05879, -0.03928, 0.9293), (-0.04619, -0.03087, 0.9169), (-0.03182, -0.02126, 0.9076), (-0.01622, -0.01084, 0.9019), (2.48e-09, -1.247e-08, 1.1), (-0.01802, -0.007466, 1.098), (-0.03536, -0.01464, 1.092), (-0.05133, -0.02126, 1.083), (-0.06533, -0.02706, 1.071), (-0.07682, -0.03182, 1.056), (-0.08536, -0.03536, 1.038), (-0.09061, -0.03753, 1.02), (-0.09239, -0.03827, 1.0), (-0.09061, -0.03753, 0.9805), (-0.08536, -0.03536, 0.9617), (-0.07682, -0.03182, 0.9444), (-0.06533, -0.02706, 0.9293), (-0.05133, -0.02126, 0.9169), (-0.03536, -0.01464, 0.9076), (-0.01802, -0.007466, 0.9019), (-0.01913, -0.003806, 1.098), (-0.03753, -0.007466, 1.092), (-0.05449, -0.01084, 1.083), (-0.06935, -0.01379, 1.071), (-0.08155, -0.01622, 1.056), (-0.09061, -0.01802, 1.038), (-0.09619, -0.01913, 1.02), (-0.09808, -0.01951, 1.0), (-0.09619, -0.01913, 0.9805), (-0.09061, -0.01802, 0.9617), (-0.08155, -0.01622, 0.9444), (-0.06935, -0.01379, 0.9293), (-0.05449, -0.01084, 0.9169), (-0.03753, -0.007466, 0.9076), (-0.01913, -0.003806, 0.9019), (0.0, 1.0, 0.0), (0.1951, 0.9808, 0.0), (0.3827, 0.9239, 0.0), (0.5556, 0.8315, 0.0), (0.7071, 0.7071, 0.0), (0.8315, 0.5556, 0.0), (0.9239, 0.3827, 0.0), (0.9808, 0.1951, 0.0), (1.0, 7.55e-08, 0.0), (7.991e-08, 0.1, 1.0), (0.9808, -0.1951, 0.0), (0.9239, -0.3827, 0.0), (0.8315, -0.5556, 0.0), (0.7071, -0.7071, 0.0), (0.5556, -0.8315, 0.0), (0.3827, -0.9239, 0.0), (0.1951, -0.9808, 0.0), (-3.258e-07, -1.0, 0.0), (-0.1951, -0.9808, 0.0), (-0.3827, -0.9239, 0.0), (-0.5556, -0.8315, 0.0), (-0.7071, -0.7071, 0.0), (-0.8315, -0.5556, 0.0), (-0.9239, -0.3827, 0.0), (-0.9808, -0.1951, 0.0), (-1.0, 9.656e-07, 0.0), (-0.9808, 0.1951, 0.0), (-0.9239, 0.3827, 0.0), (-0.8315, 0.5556, 0.0), (-0.7071, 0.7071, 0.0), (-0.5556, 0.8315, 0.0), (-0.3827, 0.9239, 0.0), (-0.1951, 0.9808, 0.0), (0.01951, 0.09808, 1.0), (0.05556, 0.08315, 1.0), (0.07071, 0.07071, 1.0), (0.08315, 0.05556, 1.0), (0.09808, 0.01951, 1.0), (0.1, 2.914e-07, 1.0), (0.09808, -0.01951, 1.0), (0.08315, -0.05556, 1.0), (0.07071, -0.07071, 1.0), (0.05556, -0.08315, 1.0), (0.01951, -0.09808, 1.0), (4.732e-08, -0.1, 1.0), (-0.01951, -0.09808, 1.0), (-0.05556, -0.08315, 1.0), (-0.07071, -0.07071, 1.0), (-0.08315, -0.05556, 1.0), (-0.09808, -0.01951, 1.0), (-0.1, 3.804e-07, 1.0), (-0.09808, 0.01951, 1.0), (-0.08315, 0.05556, 1.0), (-0.07071, 0.07071, 1.0), (-0.05556, 0.08315, 1.0), (-0.01951, 0.09808, 1.0), (0.09755, 0.9904, 0.0), (0.2889, 0.9523, 0.0), (0.4691, 0.8777, 0.0), (0.6313, 0.7693, 0.0), (0.7693, 0.6313, 0.0), (0.8777, 0.4691, 0.0), (0.9523, 0.2889, 0.0), (0.9904, 0.09755, 0.0), (0.9904, -0.09755, 0.0), (0.9523, -0.2889, 0.0), (0.8777, -0.4691, 0.0), (0.7693, -0.6313, 0.0), (0.6313, -0.7693, 0.0), (0.4691, -0.8777, 0.0), (0.2889, -0.9523, 0.0), (0.09754, -0.9904, 0.0), (-0.09755, -0.9904, 0.0), (-0.2889, -0.9523, 0.0), (-0.4691, -0.8777, 0.0), (-0.6313, -0.7693, 0.0), (-0.7693, -0.6313, 0.0), (-0.8777, -0.4691, 0.0), (-0.9523, -0.2889, 0.0), (-0.9904, -0.09754, 0.0), (-0.9904, 0.09755, 0.0), (-0.9523, 0.2889, 0.0), (-0.8777, 0.4691, 0.0), (-0.7693, 0.6313, 0.0), (-0.6313, 0.7693, 0.0), (-0.4691, 0.8777, 0.0), (-0.2889, 0.9523, 0.0), (-0.09754, 0.9904, 0.0), (9.628e-08, 2.98e-07, -1.0), (8.941e-08, 2.98e-07, -1.0), (8.941e-08, 2.98e-07, -1.0), (1.192e-07, 2.98e-07, -1.0), (1.192e-07, 2.98e-07, -1.0), (1.192e-07, 2.98e-07, -1.0), (1.192e-07, 2.98e-07, -1.0), (1.192e-07, 2.98e-07, -1.0), (1.192e-07, 3.017e-07, -1.0), (1.192e-07, 2.98e-07, -1.0), (1.192e-07, 2.98e-07, -1.0), (1.192e-07, 2.98e-07, -1.0), (1.192e-07, 2.98e-07, -1.0), (1.192e-07, 2.98e-07, -1.0), (8.941e-08, 2.98e-07, -1.0), (8.941e-08, 2.98e-07, -1.0), (9.628e-08, 3.576e-07, -1.0), (8.941e-08, 2.98e-07, -1.0), (8.941e-08, 2.98e-07, -1.0), (1.192e-07, 2.98e-07, -1.0), (1.192e-07, 2.98e-07, -1.0), (1.192e-07, 2.98e-07, -1.0), (1.192e-07, 2.98e-07, -1.0), (1.192e-07, 2.98e-07, -1.0), (1.192e-07, 3.017e-07, -1.0), (1.192e-07, 2.98e-07, -1.0), (1.192e-07, 2.98e-07, -1.0), (1.192e-07, 2.98e-07, -1.0), (1.192e-07, 2.98e-07, -1.0), (1.192e-07, 2.98e-07, -1.0), (8.941e-08, 2.98e-07, -1.0), (8.941e-08, 2.98e-07, -1.0), (9.686e-08, 2.98e-07, -1.0), (8.941e-08, 2.98e-07, -1.0), (8.941e-08, 2.98e-07, -1.0), (1.192e-07, 2.98e-07, -1.0), (1.192e-07, 2.98e-07, -1.0), (1.192e-07, 2.98e-07, -1.0), (1.192e-07, 2.98e-07, -1.0), (1.192e-07, 2.98e-07, -1.0), (1.192e-07, 2.98e-07, -1.0), (1.192e-07, 2.98e-07, -1.0), (1.192e-07, 2.98e-07, -1.0), (1.192e-07, 2.98e-07, -1.0), (1.192e-07, 2.98e-07, -1.0), (8.941e-08, 2.98e-07, -1.0), (8.941e-08, 2.98e-07, -1.0), (9.686e-08, 2.98e-07, -1.0), (9.686e-08, 2.98e-07, -1.0), (8.941e-08, 2.98e-07, -1.0), (8.941e-08, 2.98e-07, -1.0), (1.192e-07, 2.98e-07, -1.0), (1.192e-07, 2.98e-07, -1.0), (1.192e-07, 2.98e-07, -1.0), (1.192e-07, 2.98e-07, -1.0), (1.192e-07, 2.98e-07, -1.0), (1.192e-07, 2.98e-07, -1.0), (1.192e-07, 2.98e-07, -1.0), (1.192e-07, 2.98e-07, -1.0), (1.192e-07, 2.98e-07, -1.0), (1.192e-07, 2.98e-07, -1.0), (8.941e-08, 2.98e-07, -1.0), (8.941e-08, 2.98e-07, -1.0), (9.686e-08, 2.98e-07, -1.0)], [], [(7, 6, 21, 22), (5, 4, 19, 20), (3, 2, 17, 18), (14, 13, 28, 29), (1, 0, 15, 16), (12, 11, 26, 27), (10, 9, 24, 25), (8, 7, 22, 23), (6, 5, 20, 21), (4, 3, 18, 19), (2, 1, 16, 17), (13, 12, 27, 28), (11, 10, 25, 26), (9, 8, 23, 24), (17, 16, 31, 32), (28, 27, 42, 43), (26, 25, 40, 41), (24, 23, 38, 39), (22, 21, 36, 37), (20, 19, 34, 35), (18, 17, 32, 33), (29, 28, 43, 44), (16, 15, 30, 31), (27, 26, 41, 42), (25, 24, 39, 40), (23, 22, 37, 38), (21, 20, 35, 36), (19, 18, 33, 34), (32, 31, 46, 47), (43, 42, 57, 58), (41, 40, 55, 56), (39, 38, 53, 54), (37, 36, 51, 52), (35, 34, 49, 50), (33, 32, 47, 48), (44, 43, 58, 59), (31, 30, 45, 46), (42, 41, 56, 57), (40, 39, 54, 55), (38, 37, 52, 53), (36, 35, 50, 51), (34, 33, 48, 49), (47, 46, 61, 62), (58, 57, 72, 73), (56, 55, 70, 71), (54, 53, 68, 69), (52, 51, 66, 67), (50, 49, 64, 65), (48, 47, 62, 63), (59, 58, 73, 74), (46, 45, 60, 61), (57, 56, 71, 72), (55, 54, 69, 70), (53, 52, 67, 68), (51, 50, 65, 66), (49, 48, 63, 64), (62, 61, 76, 77), (73, 72, 87, 88), (71, 70, 85, 86), (69, 68, 83, 84), (67, 66, 81, 82), (65, 64, 79, 80), (63, 62, 77, 78), (74, 73, 88, 89), (61, 60, 75, 76), (72, 71, 86, 87), (70, 69, 84, 85), (68, 67, 82, 83), (66, 65, 80, 81), (64, 63, 78, 79), (77, 76, 91, 92), (88, 87, 102, 103), (86, 85, 100, 101), (84, 83, 98, 99), (82, 81, 96, 97), (80, 79, 94, 95), (78, 77, 92, 93), (89, 88, 103, 104), (76, 75, 90, 91), (87, 86, 101, 102), (85, 84, 99, 100), (83, 82, 97, 98), (81, 80, 95, 96), (79, 78, 93, 94), (92, 91, 106, 107), (103, 102, 117, 118), (101, 100, 115, 116), (99, 98, 113, 114), (97, 96, 111, 112), (95, 94, 109, 110), (93, 92, 107, 108), (104, 103, 118, 119), (91, 90, 105, 106), (102, 101, 116, 117), (100, 99, 114, 115), (98, 97, 112, 113), (96, 95, 110, 111), (94, 93, 108, 109), (107, 106, 121, 122), (118, 117, 132, 133), (116, 115, 130, 131), (114, 113, 128, 129), (112, 111, 126, 127), (110, 109, 124, 125), (108, 107, 122, 123), (119, 118, 133, 134), (106, 105, 120, 121), (117, 116, 131, 132), (115, 114, 129, 130), (113, 112, 127, 128), (111, 110, 125, 126), (109, 108, 123, 124), (122, 121, 136, 137), (133, 132, 147, 148), (131, 130, 145, 146), (129, 128, 143, 144), (127, 126, 141, 142), (125, 124, 139, 140), (123, 122, 137, 138), (134, 133, 148, 149), (121, 120, 135, 136), (132, 131, 146, 147), (130, 129, 144, 145), (128, 127, 142, 143), (126, 125, 140, 141), (124, 123, 138, 139), (137, 136, 151, 152), (148, 147, 162, 163), (146, 145, 160, 161), (144, 143, 158, 159), (142, 141, 156, 157), (140, 139, 154, 155), (138, 137, 152, 153), (149, 148, 163, 164), (136, 135, 150, 151), (147, 146, 161, 162), (145, 144, 159, 160), (143, 142, 157, 158), (141, 140, 155, 156), (139, 138, 153, 154), (152, 151, 166, 167), (163, 162, 177, 178), (161, 160, 175, 176), (159, 158, 173, 174), (157, 156, 171, 172), (155, 154, 169, 170), (153, 152, 167, 168), (164, 163, 178, 179), (151, 150, 165, 166), (162, 161, 176, 177), (160, 159, 174, 175), (158, 157, 172, 173), (156, 155, 170, 171), (154, 153, 168, 169), (167, 166, 181, 182), (178, 177, 192, 193), (176, 175, 190, 191), (174, 173, 188, 189), (172, 171, 186, 187), (170, 169, 184, 185), (168, 167, 182, 183), (179, 178, 193, 194), (166, 165, 180, 181), (177, 176, 191, 192), (175, 174, 189, 190), (173, 172, 187, 188), (171, 170, 185, 186), (169, 168, 183, 184), (182, 181, 196, 197), (193, 192, 207, 208), (191, 190, 205, 206), (189, 188, 203, 204), (187, 186, 201, 202), (185, 184, 199, 200), (183, 182, 197, 198), (194, 193, 208, 209), (181, 180, 195, 196), (192, 191, 206, 207), (190, 189, 204, 205), (188, 187, 202, 203), (186, 185, 200, 201), (184, 183, 198, 199), (197, 196, 211, 212), (208, 207, 222, 223), (206, 205, 220, 221), (204, 203, 218, 219), (202, 201, 216, 217), (200, 199, 214, 215), (198, 197, 212, 213), (209, 208, 223, 224), (196, 195, 210, 211), (207, 206, 221, 222), (205, 204, 219, 220), (203, 202, 217, 218), (201, 200, 215, 216), (199, 198, 213, 214), (212, 211, 226, 227), (223, 222, 237, 238), (221, 220, 235, 236), (219, 218, 233, 234), (217, 216, 231, 232), (215, 214, 229, 230), (213, 212, 227, 228), (224, 223, 238, 239), (211, 210, 225, 226), (222, 221, 236, 237), (220, 219, 234, 235), (218, 217, 232, 233), (216, 215, 230, 231), (214, 213, 228, 229), (227, 226, 241, 242), (238, 237, 252, 253), (236, 235, 250, 251), (234, 233, 248, 249), (232, 231, 246, 247), (230, 229, 244, 245), (228, 227, 242, 243), (239, 238, 253, 254), (226, 225, 240, 241), (237, 236, 251, 252), (235, 234, 249, 250), (233, 232, 247, 248), (231, 230, 245, 246), (229, 228, 243, 244), (242, 241, 256, 257), (253, 252, 267, 268), (251, 250, 265, 266), (249, 248, 263, 264), (247, 246, 261, 262), (245, 244, 259, 260), (243, 242, 257, 258), (254, 253, 268, 269), (241, 240, 255, 256), (252, 251, 266, 267), (250, 249, 264, 265), (248, 247, 262, 263), (246, 245, 260, 261), (244, 243, 258, 259), (257, 256, 271, 272), (268, 267, 282, 283), (266, 265, 280, 281), (264, 263, 278, 279), (262, 261, 276, 277), (260, 259, 274, 275), (258, 257, 272, 273), (269, 268, 283, 284), (256, 255, 270, 271), (267, 266, 281, 282), (265, 264, 279, 280), (263, 262, 277, 278), (261, 260, 275, 276), (259, 258, 273, 274), (272, 271, 286, 287), (283, 282, 297, 298), (281, 280, 295, 296), (279, 278, 293, 294), (277, 276, 291, 292), (275, 274, 289, 290), (273, 272, 287, 288), (284, 283, 298, 299), (271, 270, 285, 286), (282, 281, 296, 297), (280, 279, 294, 295), (278, 277, 292, 293), (276, 275, 290, 291), (274, 273, 288, 289), (287, 286, 301, 302), (298, 297, 312, 313), (296, 295, 310, 311), (294, 293, 308, 309), (292, 291, 306, 307), (290, 289, 304, 305), (288, 287, 302, 303), (299, 298, 313, 314), (286, 285, 300, 301), (297, 296, 311, 312), (295, 294, 309, 310), (293, 292, 307, 308), (291, 290, 305, 306), (289, 288, 303, 304), (302, 301, 316, 317), (313, 312, 327, 328), (311, 310, 325, 326), (309, 308, 323, 324), (307, 306, 321, 322), (305, 304, 319, 320), (303, 302, 317, 318), (314, 313, 328, 329), (301, 300, 315, 316), (312, 311, 326, 327), (310, 309, 324, 325), (308, 307, 322, 323), (306, 305, 320, 321), (304, 303, 318, 319), (317, 316, 332, 333), (328, 327, 343, 344), (326, 325, 341, 342), (324, 323, 339, 340), (322, 321, 337, 338), (320, 319, 335, 336), (318, 317, 333, 334), (329, 328, 344, 345), (316, 315, 331, 332), (327, 326, 342, 343), (325, 324, 340, 341), (323, 322, 338, 339), (321, 320, 336, 337), (319, 318, 334, 335), (333, 332, 347, 348), (344, 343, 358, 359), (342, 341, 356, 357), (340, 339, 354, 355), (338, 337, 352, 353), (336, 335, 350, 351), (334, 333, 348, 349), (345, 344, 359, 360), (332, 331, 346, 347), (343, 342, 357, 358), (341, 340, 355, 356), (339, 338, 353, 354), (337, 336, 351, 352), (335, 334, 349, 350), (348, 347, 362, 363), (359, 358, 373, 374), (357, 356, 371, 372), (355, 354, 369, 370), (353, 352, 367, 368), (351, 350, 365, 366), (349, 348, 363, 364), (360, 359, 374, 375), (347, 346, 361, 362), (358, 357, 372, 373), (356, 355, 370, 371), (354, 353, 368, 369), (352, 351, 366, 367), (350, 349, 364, 365), (363, 362, 377, 378), (374, 373, 388, 389), (372, 371, 386, 387), (370, 369, 384, 385), (368, 367, 382, 383), (366, 365, 380, 381), (364, 363, 378, 379), (375, 374, 389, 390), (362, 361, 376, 377), (373, 372, 387, 388), (371, 370, 385, 386), (369, 368, 383, 384), (367, 366, 381, 382), (365, 364, 379, 380), (378, 377, 392, 393), (389, 388, 403, 404), (387, 386, 401, 402), (385, 384, 399, 400), (383, 382, 397, 398), (381, 380, 395, 396), (379, 378, 393, 394), (390, 389, 404, 405), (377, 376, 391, 392), (388, 387, 402, 403), (386, 385, 400, 401), (384, 383, 398, 399), (382, 381, 396, 397), (380, 379, 394, 395), (393, 392, 407, 408), (404, 403, 418, 419), (402, 401, 416, 417), (400, 399, 414, 415), (398, 397, 412, 413), (396, 395, 410, 411), (394, 393, 408, 409), (405, 404, 419, 420), (392, 391, 406, 407), (403, 402, 417, 418), (401, 400, 415, 416), (399, 398, 413, 414), (397, 396, 411, 412), (395, 394, 409, 410), (408, 407, 422, 423), (419, 418, 433, 434), (417, 416, 431, 432), (415, 414, 429, 430), (413, 412, 427, 428), (411, 410, 425, 426), (409, 408, 423, 424), (420, 419, 434, 435), (407, 406, 421, 422), (418, 417, 432, 433), (416, 415, 430, 431), (414, 413, 428, 429), (412, 411, 426, 427), (410, 409, 424, 425), (423, 422, 437, 438), (434, 433, 448, 449), (432, 431, 446, 447), (430, 429, 444, 445), (428, 427, 442, 443), (426, 425, 440, 441), (424, 423, 438, 439), (435, 434, 449, 450), (422, 421, 436, 437), (433, 432, 447, 448), (431, 430, 445, 446), (429, 428, 443, 444), (427, 426, 441, 442), (425, 424, 439, 440), (438, 437, 453, 454), (449, 448, 464, 465), (447, 446, 462, 463), (445, 444, 460, 461), (443, 442, 458, 459), (441, 440, 456, 457), (439, 438, 454, 455), (450, 449, 465, 466), (437, 436, 452, 453), (448, 447, 463, 464), (446, 445, 461, 462), (444, 443, 459, 460), (442, 441, 457, 458), (440, 439, 455, 456), (454, 453, 468, 469), (465, 464, 479, 480), (463, 462, 477, 478), (461, 460, 475, 476), (459, 458, 473, 474), (457, 456, 471, 472), (455, 454, 469, 470), (466, 465, 480, 481), (453, 452, 467, 468), (464, 463, 478, 479), (462, 461, 476, 477), (460, 459, 474, 475), (458, 457, 472, 473), (456, 455, 470, 471), (330, 14, 29), (0, 451, 15), (15, 451, 30), (330, 29, 44), (30, 451, 45), (330, 44, 59), (45, 451, 60), (330, 59, 74), (60, 451, 75), (330, 74, 89), (75, 451, 90), (330, 89, 104), (90, 451, 105), (330, 104, 119), (105, 451, 120), (330, 119, 134), (120, 451, 135), (330, 134, 149), (135, 451, 150), (330, 149, 164), (150, 451, 165), (330, 164, 179), (165, 451, 180), (330, 179, 194), (180, 451, 195), (330, 194, 209), (195, 451, 210), (330, 209, 224), (210, 451, 225), (330, 224, 239), (225, 451, 240), (330, 239, 254), (240, 451, 255), (330, 254, 269), (255, 451, 270), (330, 269, 284), (270, 451, 285), (330, 284, 299), (285, 451, 300), (330, 299, 314), (300, 451, 315), (330, 314, 329), (315, 451, 331), (330, 329, 345), (331, 451, 346), (330, 345, 360), (346, 451, 361), (330, 360, 375), (361, 451, 376), (330, 375, 390), (376, 451, 391), (330, 390, 405), (391, 451, 406), (330, 405, 420), (406, 451, 421), (330, 420, 435), (421, 451, 436), (330, 435, 450), (436, 451, 452), (330, 450, 466), (452, 451, 467), (330, 466, 481), (469, 468, 1, 2), (480, 479, 12, 13), (467, 451, 0), (478, 477, 10, 11), (476, 475, 8, 9), (474, 473, 6, 7), (472, 471, 4, 5), (470, 469, 2, 3), (481, 480, 13, 14), (468, 467, 0, 1), (479, 478, 11, 12), (477, 476, 9, 10), (475, 474, 7, 8), (473, 472, 5, 6), (471, 470, 3, 4), (330, 481, 14), (503, 557, 502, 528, 529), (492, 546, 490, 520, 521), (486, 541, 485, 516, 517), (504, 558, 503, 529, 530), (487, 542, 486, 517, 518), (483, 538, 482, 491, 515), (495, 549, 494, 522, 523), (507, 561, 506, 531, 532), (496, 550, 495, 523, 524), (490, 545, 489, 519, 520), (508, 562, 507, 532, 533), (482, 569, 514, 537, 491), (499, 553, 498, 525, 526), (511, 565, 510, 534, 535), (500, 554, 499, 526, 527), (512, 566, 511, 535, 536), (514, 569, 633, 601), (570, 602, 571, 603, 572, 604, 573, 605, 574, 606, 575, 607, 576, 608, 577, 609, 578, 610, 579, 611, 580, 612, 581, 613, 582, 614, 583, 615, 584, 616, 585, 617, 586, 618, 587, 619, 588, 620, 589, 621, 590, 622, 591, 623, 592, 624, 593, 625, 594, 626, 595, 627, 596, 628, 597, 629, 598, 630, 599, 631, 600, 632, 601, 633), (541, 486, 574, 605), (559, 505, 592, 623), (492, 547, 611, 579), (507, 562, 626, 594), (548, 494, 581, 612), (538, 483, 571, 602), (484, 540, 604, 572), (545, 490, 578, 609), (563, 509, 596, 627), (500, 555, 619, 587), (552, 498, 585, 616), (493, 548, 612, 580), (508, 563, 627, 595), (567, 513, 600, 631), (485, 541, 605, 573), (556, 502, 589, 620), (501, 556, 620, 588), (542, 487, 575, 606), (560, 506, 593, 624), (494, 549, 613, 581), (509, 564, 628, 596), (549, 495, 582, 613), (486, 542, 606, 574), (564, 510, 597, 628), (502, 557, 621, 589), (553, 499, 586, 617), (495, 550, 614, 582), (510, 565, 629, 597), (568, 514, 601, 632), (539, 484, 572, 603), (557, 503, 590, 621), (487, 543, 607, 575), (503, 558, 622, 590), (546, 492, 579, 610), (496, 551, 615, 583), (543, 488, 576, 607), (561, 507, 594, 625), (511, 566, 630, 598), (550, 496, 583, 614), (569, 482, 570, 633), (488, 544, 608, 576), (504, 559, 623, 591), (565, 511, 598, 629), (554, 500, 587, 618), (497, 552, 616, 584), (512, 567, 631, 599), (540, 485, 573, 604), (558, 504, 591, 622), (489, 545, 609, 577), (505, 560, 624, 592), (547, 493, 580, 611), (482, 538, 602, 570), (544, 489, 577, 608), (562, 508, 595, 626), (498, 553, 617, 585), (513, 568, 632, 600), (551, 497, 584, 615), (490, 546, 610, 578), (506, 561, 625, 593), (566, 512, 599, 630), (555, 501, 588, 619), (483, 539, 603, 571), (499, 554, 618, 586), (641, 656, 655, 640), (639, 654, 653, 638), (637, 652, 651, 636), (648, 663, 662, 647), (635, 650, 649, 634), (646, 661, 660, 645), (644, 659, 658, 643), (642, 657, 656, 641), (640, 655, 654, 639), (638, 653, 652, 637), (636, 651, 650, 635), (647, 662, 661, 646), (645, 660, 659, 644), (643, 658, 657, 642), (651, 666, 665, 650), (662, 677, 676, 661), (660, 675, 674, 659), (658, 673, 672, 657), (656, 671, 670, 655), (654, 669, 668, 653), (652, 667, 666, 651), (663, 678, 677, 662), (650, 665, 664, 649), (661, 676, 675, 660), (659, 674, 673, 658), (657, 672, 671, 656), (655, 670, 669, 654), (653, 668, 667, 652), (666, 681, 680, 665), (677, 692, 691, 676), (675, 690, 689, 674), (673, 688, 687, 672), (671, 686, 685, 670), (669, 684, 683, 668), (667, 682, 681, 666), (678, 693, 692, 677), (665, 680, 679, 664), (676, 691, 690, 675), (674, 689, 688, 673), (672, 687, 686, 671), (670, 685, 684, 669), (668, 683, 682, 667), (681, 696, 695, 680), (692, 707, 706, 691), (690, 705, 704, 689), (688, 703, 702, 687), (686, 701, 700, 685), (684, 699, 698, 683), (682, 697, 696, 681), (693, 708, 707, 692), (680, 695, 694, 679), (691, 706, 705, 690), (689, 704, 703, 688), (687, 702, 701, 686), (685, 700, 699, 684), (683, 698, 697, 682), (696, 711, 710, 695), (707, 722, 721, 706), (705, 720, 719, 704), (703, 718, 717, 702), (701, 716, 715, 700), (699, 714, 713, 698), (697, 712, 711, 696), (708, 723, 722, 707), (695, 710, 709, 694), (706, 721, 720, 705), (704, 719, 718, 703), (702, 717, 716, 701), (700, 715, 714, 699), (698, 713, 712, 697), (711, 726, 725, 710), (722, 737, 736, 721), (720, 735, 734, 719), (718, 733, 732, 717), (716, 731, 730, 715), (714, 729, 728, 713), (712, 727, 726, 711), (723, 738, 737, 722), (710, 725, 724, 709), (721, 736, 735, 720), (719, 734, 733, 718), (717, 732, 731, 716), (715, 730, 729, 714), (713, 728, 727, 712), (726, 741, 740, 725), (737, 752, 751, 736), (735, 750, 749, 734), (733, 748, 747, 732), (731, 746, 745, 730), (729, 744, 743, 728), (727, 742, 741, 726), (738, 753, 752, 737), (725, 740, 739, 724), (736, 751, 750, 735), (734, 749, 748, 733), (732, 747, 746, 731), (730, 745, 744, 729), (728, 743, 742, 727), (741, 756, 755, 740), (752, 767, 766, 751), (750, 765, 764, 749), (748, 763, 762, 747), (746, 761, 760, 745), (744, 759, 758, 743), (742, 757, 756, 741), (753, 768, 767, 752), (740, 755, 754, 739), (751, 766, 765, 750), (749, 764, 763, 748), (747, 762, 761, 746), (745, 760, 759, 744), (743, 758, 757, 742), (756, 771, 770, 755), (767, 782, 781, 766), (765, 780, 779, 764), (763, 778, 777, 762), (761, 776, 775, 760), (759, 774, 773, 758), (757, 772, 771, 756), (768, 783, 782, 767), (755, 770, 769, 754), (766, 781, 780, 765), (764, 779, 778, 763), (762, 777, 776, 761), (760, 775, 774, 759), (758, 773, 772, 757), (771, 786, 785, 770), (782, 797, 796, 781), (780, 795, 794, 779), (778, 793, 792, 777), (776, 791, 790, 775), (774, 789, 788, 773), (772, 787, 786, 771), (783, 798, 797, 782), (770, 785, 784, 769), (781, 796, 795, 780), (779, 794, 793, 778), (777, 792, 791, 776), (775, 790, 789, 774), (773, 788, 787, 772), (786, 801, 800, 785), (797, 812, 811, 796), (795, 810, 809, 794), (793, 808, 807, 792), (791, 806, 805, 790), (789, 804, 803, 788), (787, 802, 801, 786), (798, 813, 812, 797), (785, 800, 799, 784), (796, 811, 810, 795), (794, 809, 808, 793), (792, 807, 806, 791), (790, 805, 804, 789), (788, 803, 802, 787), (801, 816, 815, 800), (812, 827, 826, 811), (810, 825, 824, 809), (808, 823, 822, 807), (806, 821, 820, 805), (804, 819, 818, 803), (802, 817, 816, 801), (813, 828, 827, 812), (800, 815, 814, 799), (811, 826, 825, 810), (809, 824, 823, 808), (807, 822, 821, 806), (805, 820, 819, 804), (803, 818, 817, 802), (816, 831, 830, 815), (827, 842, 841, 826), (825, 840, 839, 824), (823, 838, 837, 822), (821, 836, 835, 820), (819, 834, 833, 818), (817, 832, 831, 816), (828, 843, 842, 827), (815, 830, 829, 814), (826, 841, 840, 825), (824, 839, 838, 823), (822, 837, 836, 821), (820, 835, 834, 819), (818, 833, 832, 817), (831, 846, 845, 830), (842, 857, 856, 841), (840, 855, 854, 839), (838, 853, 852, 837), (836, 851, 850, 835), (834, 849, 848, 833), (832, 847, 846, 831), (843, 858, 857, 842), (830, 845, 844, 829), (841, 856, 855, 840), (839, 854, 853, 838), (837, 852, 851, 836), (835, 850, 849, 834), (833, 848, 847, 832), (846, 861, 860, 845), (857, 872, 871, 856), (855, 870, 869, 854), (853, 868, 867, 852), (851, 866, 865, 850), (849, 864, 863, 848), (847, 862, 861, 846), (858, 873, 872, 857), (845, 860, 859, 844), (856, 871, 870, 855), (854, 869, 868, 853), (852, 867, 866, 851), (850, 865, 864, 849), (848, 863, 862, 847), (861, 876, 875, 860), (872, 887, 886, 871), (870, 885, 884, 869), (868, 883, 882, 867), (866, 881, 880, 865), (864, 879, 878, 863), (862, 877, 876, 861), (873, 888, 887, 872), (860, 875, 874, 859), (871, 886, 885, 870), (869, 884, 883, 868), (867, 882, 881, 866), (865, 880, 879, 864), (863, 878, 877, 862), (876, 891, 890, 875), (887, 902, 901, 886), (885, 900, 899, 884), (883, 898, 897, 882), (881, 896, 895, 880), (879, 894, 893, 878), (877, 892, 891, 876), (888, 903, 902, 887), (875, 890, 889, 874), (886, 901, 900, 885), (884, 899, 898, 883), (882, 897, 896, 881), (880, 895, 894, 879), (878, 893, 892, 877), (891, 906, 905, 890), (902, 917, 916, 901), (900, 915, 914, 899), (898, 913, 912, 897), (896, 911, 910, 895), (894, 909, 908, 893), (892, 907, 906, 891), (903, 918, 917, 902), (890, 905, 904, 889), (901, 916, 915, 900), (899, 914, 913, 898), (897, 912, 911, 896), (895, 910, 909, 894), (893, 908, 907, 892), (906, 921, 920, 905), (917, 932, 931, 916), (915, 930, 929, 914), (913, 928, 927, 912), (911, 926, 925, 910), (909, 924, 923, 908), (907, 922, 921, 906), (918, 933, 932, 917), (905, 920, 919, 904), (916, 931, 930, 915), (914, 929, 928, 913), (912, 927, 926, 911), (910, 925, 924, 909), (908, 923, 922, 907), (921, 936, 935, 920), (932, 947, 946, 931), (930, 945, 944, 929), (928, 943, 942, 927), (926, 941, 940, 925), (924, 939, 938, 923), (922, 937, 936, 921), (933, 948, 947, 932), (920, 935, 934, 919), (931, 946, 945, 930), (929, 944, 943, 928), (927, 942, 941, 926), (925, 940, 939, 924), (923, 938, 937, 922), (936, 951, 950, 935), (947, 962, 961, 946), (945, 960, 959, 944), (943, 958, 957, 942), (941, 956, 955, 940), (939, 954, 953, 938), (937, 952, 951, 936), (948, 963, 962, 947), (935, 950, 949, 934), (946, 961, 960, 945), (944, 959, 958, 943), (942, 957, 956, 941), (940, 955, 954, 939), (938, 953, 952, 937), (951, 967, 966, 950), (962, 978, 977, 961), (960, 976, 975, 959), (958, 974, 973, 957), (956, 972, 971, 955), (954, 970, 969, 953), (952, 968, 967, 951), (963, 979, 978, 962), (950, 966, 965, 949), (961, 977, 976, 960), (959, 975, 974, 958), (957, 973, 972, 956), (955, 971, 970, 954), (953, 969, 968, 952), (967, 982, 981, 966), (978, 993, 992, 977), (976, 991, 990, 975), (974, 989, 988, 973), (972, 987, 986, 971), (970, 985, 984, 969), (968, 983, 982, 967), (979, 994, 993, 978), (966, 981, 980, 965), (977, 992, 991, 976), (975, 990, 989, 974), (973, 988, 987, 972), (971, 986, 985, 970), (969, 984, 983, 968), (982, 997, 996, 981), (993, 1008, 1007, 992), (991, 1006, 1005, 990), (989, 1004, 1003, 988), (987, 1002, 1001, 986), (985, 1000, 999, 984), (983, 998, 997, 982), (994, 1009, 1008, 993), (981, 996, 995, 980), (992, 1007, 1006, 991), (990, 1005, 1004, 989), (988, 1003, 1002, 987), (986, 1001, 1000, 985), (984, 999, 998, 983), (997, 1012, 1011, 996), (1008, 1023, 1022, 1007), (1006, 1021, 1020, 1005), (1004, 1019, 1018, 1003), (1002, 1017, 1016, 1001), (1000, 1015, 1014, 999), (998, 1013, 1012, 997), (1009, 1024, 1023, 1008), (996, 1011, 1010, 995), (1007, 1022, 1021, 1006), (1005, 1020, 1019, 1004), (1003, 1018, 1017, 1002), (1001, 1016, 1015, 1000), (999, 1014, 1013, 998), (1012, 1027, 1026, 1011), (1023, 1038, 1037, 1022), (1021, 1036, 1035, 1020), (1019, 1034, 1033, 1018), (1017, 1032, 1031, 1016), (1015, 1030, 1029, 1014), (1013, 1028, 1027, 1012), (1024, 1039, 1038, 1023), (1011, 1026, 1025, 1010), (1022, 1037, 1036, 1021), (1020, 1035, 1034, 1019), (1018, 1033, 1032, 1017), (1016, 1031, 1030, 1015), (1014, 1029, 1028, 1013), (1027, 1042, 1041, 1026), (1038, 1053, 1052, 1037), (1036, 1051, 1050, 1035), (1034, 1049, 1048, 1033), (1032, 1047, 1046, 1031), (1030, 1045, 1044, 1029), (1028, 1043, 1042, 1027), (1039, 1054, 1053, 1038), (1026, 1041, 1040, 1025), (1037, 1052, 1051, 1036), (1035, 1050, 1049, 1034), (1033, 1048, 1047, 1032), (1031, 1046, 1045, 1030), (1029, 1044, 1043, 1028), (1042, 1057, 1056, 1041), (1053, 1068, 1067, 1052), (1051, 1066, 1065, 1050), (1049, 1064, 1063, 1048), (1047, 1062, 1061, 1046), (1045, 1060, 1059, 1044), (1043, 1058, 1057, 1042), (1054, 1069, 1068, 1053), (1041, 1056, 1055, 1040), (1052, 1067, 1066, 1051), (1050, 1065, 1064, 1049), (1048, 1063, 1062, 1047), (1046, 1061, 1060, 1045), (1044, 1059, 1058, 1043), (1057, 1072, 1071, 1056), (1068, 1083, 1082, 1067), (1066, 1081, 1080, 1065), (1064, 1079, 1078, 1063), (1062, 1077, 1076, 1061), (1060, 1075, 1074, 1059), (1058, 1073, 1072, 1057), (1069, 1084, 1083, 1068), (1056, 1071, 1070, 1055), (1067, 1082, 1081, 1066), (1065, 1080, 1079, 1064), (1063, 1078, 1077, 1062), (1061, 1076, 1075, 1060), (1059, 1074, 1073, 1058), (1072, 1088, 1087, 1071), (1083, 1099, 1098, 1082), (1081, 1097, 1096, 1080), (1079, 1095, 1094, 1078), (1077, 1093, 1092, 1076), (1075, 1091, 1090, 1074), (1073, 1089, 1088, 1072), (1084, 1100, 1099, 1083), (1071, 1087, 1086, 1070), (1082, 1098, 1097, 1081), (1080, 1096, 1095, 1079), (1078, 1094, 1093, 1077), (1076, 1092, 1091, 1075), (1074, 1090, 1089, 1073), (1088, 1103, 1102, 1087), (1099, 1114, 1113, 1098), (1097, 1112, 1111, 1096), (1095, 1110, 1109, 1094), (1093, 1108, 1107, 1092), (1091, 1106, 1105, 1090), (1089, 1104, 1103, 1088), (1100, 1115, 1114, 1099), (1087, 1102, 1101, 1086), (1098, 1113, 1112, 1097), (1096, 1111, 1110, 1095), (1094, 1109, 1108, 1093), (1092, 1107, 1106, 1091), (1090, 1105, 1104, 1089), (964, 663, 648), (634, 649, 1085), (649, 664, 1085), (964, 678, 663), (664, 679, 1085), (964, 693, 678), (679, 694, 1085), (964, 708, 693), (694, 709, 1085), (964, 723, 708), (709, 724, 1085), (964, 738, 723), (724, 739, 1085), (964, 753, 738), (739, 754, 1085), (964, 768, 753), (754, 769, 1085), (964, 783, 768), (769, 784, 1085), (964, 798, 783), (784, 799, 1085), (964, 813, 798), (799, 814, 1085), (964, 828, 813), (814, 829, 1085), (964, 843, 828), (829, 844, 1085), (964, 858, 843), (844, 859, 1085), (964, 873, 858), (859, 874, 1085), (964, 888, 873), (874, 889, 1085), (964, 903, 888), (889, 904, 1085), (964, 918, 903), (904, 919, 1085), (964, 933, 918), (919, 934, 1085), (964, 948, 933), (934, 949, 1085), (964, 963, 948), (949, 965, 1085), (964, 979, 963), (965, 980, 1085), (964, 994, 979), (980, 995, 1085), (964, 1009, 994), (995, 1010, 1085), (964, 1024, 1009), (1010, 1025, 1085), (964, 1039, 1024), (1025, 1040, 1085), (964, 1054, 1039), (1040, 1055, 1085), (964, 1069, 1054), (1055, 1070, 1085), (964, 1084, 1069), (1070, 1086, 1085), (964, 1100, 1084), (1086, 1101, 1085), (964, 1115, 1100), (1103, 636, 635, 1102), (1114, 647, 646, 1113), (1101, 634, 1085), (1112, 645, 644, 1111), (1110, 643, 642, 1109), (1108, 641, 640, 1107), (1106, 639, 638, 1105), (1104, 637, 636, 1103), (1115, 648, 647, 1114), (1102, 635, 634, 1101), (1113, 646, 645, 1112), (1111, 644, 643, 1110), (1109, 642, 641, 1108), (1107, 640, 639, 1106), (1105, 638, 637, 1104), (964, 648, 1115), (1137, 1163, 1162, 1136, 1191), (1126, 1155, 1154, 1124, 1180), (1120, 1151, 1150, 1119, 1175), (1138, 1164, 1163, 1137, 1192), (1121, 1152, 1151, 1120, 1176), (1117, 1149, 1125, 1116, 1172), (1129, 1157, 1156, 1128, 1183), (1141, 1166, 1165, 1140, 1195), (1130, 1158, 1157, 1129, 1184), (1124, 1154, 1153, 1123, 1179), (1142, 1167, 1166, 1141, 1196), (1116, 1125, 1171, 1148, 1203), (1133, 1160, 1159, 1132, 1187), (1145, 1169, 1168, 1144, 1199), (1134, 1161, 1160, 1133, 1188), (1146, 1170, 1169, 1145, 1200), (1148, 1235, 1267, 1203), (1204, 1267, 1235, 1266, 1234, 1265, 1233, 1264, 1232, 1263, 1231, 1262, 1230, 1261, 1229, 1260, 1228, 1259, 1227, 1258, 1226, 1257, 1225, 1256, 1224, 1255, 1223, 1254, 1222, 1253, 1221, 1252, 1220, 1251, 1219, 1250, 1218, 1249, 1217, 1248, 1216, 1247, 1215, 1246, 1214, 1245, 1213, 1244, 1212, 1243, 1211, 1242, 1210, 1241, 1209, 1240, 1208, 1239, 1207, 1238, 1206, 1237, 1205, 1236), (1175, 1239, 1208, 1120), (1193, 1257, 1226, 1139), (1126, 1213, 1245, 1181), (1141, 1228, 1260, 1196), (1182, 1246, 1215, 1128), (1172, 1236, 1205, 1117), (1118, 1206, 1238, 1174), (1179, 1243, 1212, 1124), (1197, 1261, 1230, 1143), (1134, 1221, 1253, 1189), (1186, 1250, 1219, 1132), (1127, 1214, 1246, 1182), (1142, 1229, 1261, 1197), (1201, 1265, 1234, 1147), (1119, 1207, 1239, 1175), (1190, 1254, 1223, 1136), (1135, 1222, 1254, 1190), (1176, 1240, 1209, 1121), (1194, 1258, 1227, 1140), (1128, 1215, 1247, 1183), (1143, 1230, 1262, 1198), (1183, 1247, 1216, 1129), (1120, 1208, 1240, 1176), (1198, 1262, 1231, 1144), (1136, 1223, 1255, 1191), (1187, 1251, 1220, 1133), (1129, 1216, 1248, 1184), (1144, 1231, 1263, 1199), (1202, 1266, 1235, 1148), (1173, 1237, 1206, 1118), (1191, 1255, 1224, 1137), (1121, 1209, 1241, 1177), (1137, 1224, 1256, 1192), (1180, 1244, 1213, 1126), (1130, 1217, 1249, 1185), (1177, 1241, 1210, 1122), (1195, 1259, 1228, 1141), (1145, 1232, 1264, 1200), (1184, 1248, 1217, 1130), (1203, 1267, 1204, 1116), (1122, 1210, 1242, 1178), (1138, 1225, 1257, 1193), (1199, 1263, 1232, 1145), (1188, 1252, 1221, 1134), (1131, 1218, 1250, 1186), (1146, 1233, 1265, 1201), (1174, 1238, 1207, 1119), (1192, 1256, 1225, 1138), (1123, 1211, 1243, 1179), (1139, 1226, 1258, 1194), (1181, 1245, 1214, 1127), (1116, 1204, 1236, 1172), (1178, 1242, 1211, 1123), (1196, 1260, 1229, 1142), (1132, 1219, 1251, 1187), (1147, 1234, 1266, 1202), (1185, 1249, 1218, 1131), (1124, 1212, 1244, 1180), (1140, 1227, 1259, 1195), (1200, 1264, 1233, 1146), (1189, 1253, 1222, 1135), (1117, 1205, 1237, 1173), (1133, 1220, 1252, 1188)])
me_cone.polygons.foreach_set('material_index', [2, 2, 2, 2, 2, 2, 2, 2, 2, 2, 2, 2, 2, 2, 2, 2, 2, 2, 2, 2, 2, 2, 2, 2, 2, 2, 2, 2, 2, 2, 2, 2, 2, 2, 2, 2, 2, 2, 2, 2, 2, 2, 2, 2, 2, 2, 2, 2, 2, 2, 2, 2, 2, 2, 2, 2, 2, 2, 2, 2, 2, 2, 2, 2, 2, 2, 2, 2, 2, 2, 2, 2, 2, 2, 2, 2, 2, 2, 2, 2, 2, 2, 2, 2, 2, 2, 2, 2, 2, 2, 2, 2, 2, 2, 2, 2, 2, 2, 2, 2, 2, 2, 2, 2, 2, 2, 2, 2, 2, 2, 2, 2, 2, 2, 2, 2, 2, 2, 2, 2, 2, 2, 2, 2, 2, 2, 2, 2, 2, 2, 2, 2, 2, 2, 2, 2, 2, 2, 2, 2, 2, 2, 2, 2, 2, 2, 2, 2, 2, 2, 2, 2, 2, 2, 2, 2, 2, 2, 2, 2, 2, 2, 2, 2, 2, 2, 2, 2, 2, 2, 2, 2, 2, 2, 2, 2, 2, 2, 2, 2, 2, 2, 2, 2, 2, 2, 2, 2, 2, 2, 2, 2, 2, 2, 2, 2, 2, 2, 2, 2, 2, 2, 2, 2, 2, 2, 2, 2, 2, 2, 2, 2, 2, 2, 2, 2, 2, 2, 2, 2, 2, 2, 2, 2, 2, 2, 2, 2, 2, 2, 2, 2, 2, 2, 2, 2, 2, 2, 2, 2, 2, 2, 2, 2, 2, 2, 2, 2, 2, 2, 2, 2, 2, 2, 2, 2, 2, 2, 2, 2, 2, 2, 2, 2, 2, 2, 2, 2, 2, 2, 2, 2, 2, 2, 2, 2, 2, 2, 2, 2, 2, 2, 2, 2, 2, 2, 2, 2, 2, 2, 2, 2, 2, 2, 2, 2, 2, 2, 2, 2, 2, 2, 2, 2, 2, 2, 2, 2, 2, 2, 2, 2, 2, 2, 2, 2, 2, 2, 2, 2, 2, 2, 2, 2, 2, 2, 2, 2, 2, 2, 2, 2, 2, 2, 2, 2, 2, 2, 2, 2, 2, 2, 2, 2, 2, 2, 2, 2, 2, 2, 2, 2, 2, 2, 2, 2, 2, 2, 2, 2, 2, 2, 2, 2, 2, 2, 2, 2, 2, 2, 2, 2, 2, 2, 2, 2, 2, 2, 2, 2, 2, 2, 2, 2, 2, 2, 2, 2, 2, 2, 2, 2, 2, 2, 2, 2, 2, 2, 2, 2, 2, 2, 2, 2, 2, 2, 2, 2, 2, 2, 2, 2, 2, 2, 2, 2, 2, 2, 2, 2, 2, 2, 2, 2, 2, 2, 2, 2, 2, 2, 2, 2, 2, 2, 2, 2, 2, 2, 2, 2, 2, 2, 2, 2, 2, 2, 2, 2, 2, 2, 2, 2, 2, 2, 2, 2, 2, 2, 2, 2, 2, 2, 2, 2, 2, 2, 2, 2, 2, 2, 2, 2, 2, 2, 2, 2, 2, 2, 2, 2, 2, 2, 2, 2, 2, 2, 2, 2, 2, 2, 2, 2, 2, 2, 2, 2, 2, 2, 2, 2, 2, 2, 2, 2, 2, 2, 2, 2, 2, 2, 2, 2, 1, 1, 1, 1, 1, 1, 1, 1, 1, 1, 1, 1, 1, 1, 1, 1, 0, 0, 0, 0, 0, 0, 0, 0, 0, 0, 0, 0, 0, 0, 0, 0, 0, 0, 0, 0, 0, 0, 0, 0, 0, 0, 0, 0, 0, 0, 0, 0, 0, 0, 0, 0, 0, 0, 0, 0, 0, 0, 0, 0, 0, 0, 0, 0, 0, 0, 0, 0, 0, 0, 0, 0, 0, 0, 0, 0, 0, 0, 0, 0, 0, 2, 2, 2, 2, 2, 2, 2, 2, 2, 2, 2, 2, 2, 2, 2, 2, 2, 2, 2, 2, 2, 2, 2, 2, 2, 2, 2, 2, 2, 2, 2, 2, 2, 2, 2, 2, 2, 2, 2, 2, 2, 2, 2, 2, 2, 2, 2, 2, 2, 2, 2, 2, 2, 2, 2, 2, 2, 2, 2, 2, 2, 2, 2, 2, 2, 2, 2, 2, 2, 2, 2, 2, 2, 2, 2, 2, 2, 2, 2, 2, 2, 2, 2, 2, 2, 2, 2, 2, 2, 2, 2, 2, 2, 2, 2, 2, 2, 2, 2, 2, 2, 2, 2, 2, 2, 2, 2, 2, 2, 2, 2, 2, 2, 2, 2, 2, 2, 2, 2, 2, 2, 2, 2, 2, 2, 2, 2, 2, 2, 2, 2, 2, 2, 2, 2, 2, 2, 2, 2, 2, 2, 2, 2, 2, 2, 2, 2, 2, 2, 2, 2, 2, 2, 2, 2, 2, 2, 2, 2, 2, 2, 2, 2, 2, 2, 2, 2, 2, 2, 2, 2, 2, 2, 2, 2, 2, 2, 2, 2, 2, 2, 2, 2, 2, 2, 2, 2, 2, 2, 2, 2, 2, 2, 2, 2, 2, 2, 2, 2, 2, 2, 2, 2, 2, 2, 2, 2, 2, 2, 2, 2, 2, 2, 2, 2, 2, 2, 2, 2, 2, 2, 2, 2, 2, 2, 2, 2, 2, 2, 2, 2, 2, 2, 2, 2, 2, 2, 2, 2, 2, 2, 2, 2, 2, 2, 2, 2, 2, 2, 2, 2, 2, 2, 2, 2, 2, 2, 2, 2, 2, 2, 2, 2, 2, 2, 2, 2, 2, 2, 2, 2, 2, 2, 2, 2, 2, 2, 2, 2, 2, 2, 2, 2, 2, 2, 2, 2, 2, 2, 2, 2, 2, 2, 2, 2, 2, 2, 2, 2, 2, 2, 2, 2, 2, 2, 2, 2, 2, 2, 2, 2, 2, 2, 2, 2, 2, 2, 2, 2, 2, 2, 2, 2, 2, 2, 2, 2, 2, 2, 2, 2, 2, 2, 2, 2, 2, 2, 2, 2, 2, 2, 2, 2, 2, 2, 2, 2, 2, 2, 2, 2, 2, 2, 2, 2, 2, 2, 2, 2, 2, 2, 2, 2, 2, 2, 2, 2, 2, 2, 2, 2, 2, 2, 2, 2, 2, 2, 2, 2, 2, 2, 2, 2, 2, 2, 2, 2, 2, 2, 2, 2, 2, 2, 2, 2, 2, 2, 2, 2, 2, 2, 2, 2, 2, 2, 2, 2, 2, 2, 2, 2, 2, 2, 2, 2, 2, 2, 2, 2, 2, 2, 2, 2, 2, 2, 2, 2, 2, 2, 2, 2, 2, 2, 2, 2, 2, 2, 2, 2, 2, 2, 2, 2, 2, 2, 2, 2, 2, 2, 2, 2, 2, 2, 2, 2, 2, 2, 2, 2, 2, 2, 2, 2, 2, 2, 2, 2, 2, 2, 2, 2, 2, 2, 2, 2, 2, 2, 2, 2, 2, 2, 2, 2, 2, 2, 2, 2, 2, 2, 2, 2, 2, 2, 2, 2, 2, 2, 2, 2, 2, 2, 2, 2, 2, 2, 2, 2, 2, 2, 2, 2, 2, 1, 1, 1, 1, 1, 1, 1, 1, 1, 1, 1, 1, 1, 1, 1, 1, 0, 0, 0, 0, 0, 0, 0, 0, 0, 0, 0, 0, 0, 0, 0, 0, 0, 0, 0, 0, 0, 0, 0, 0, 0, 0, 0, 0, 0, 0, 0, 0, 0, 0, 0, 0, 0, 0, 0, 0, 0, 0, 0, 0, 0, 0, 0, 0, 0, 0, 0, 0, 0, 0, 0, 0, 0, 0, 0, 0, 0, 0, 0, 0, 0])
me_cone.materials.append(mat_platform)
me_cone.materials.append(mat_planks)
me_cone.materials.append(mat_ball)
me_cone.use_remesh_preserve_volume = False
me_cone.use_remesh_preserve_attributes = False
me_cone.use_mirror_vertex_groups = False
me_cone.update()

# ---- objects
ob_cone = bpy.data.objects.new('Cone', me_cone)

# ---- transforms, parenting, visibility, modifiers, constraints
ob_cone.location = (0.0, 0.0, 0.0)
ob_cone.lineart.crease_threshold = 0.0
_vg = ob_cone.vertex_groups.new(name='Group')
_vg = ob_cone.vertex_groups.new(name='Group.001')
_vg = ob_cone.vertex_groups.new(name='Group.002')

# ---- collection membership
col_collection_1.objects.link(ob_cone)

# ---- scene / render settings (as saved in the file)
scene.frame_start = 1; scene.frame_end = 250; scene.frame_set(1)
scene.render.engine = 'BLENDER_EEVEE_NEXT'
scene.render.resolution_percentage = 50
scene.render.dither_intensity = 0.0
scene.cycles.use_denoising = False
scene.cycles.samples = 10
scene.cycles.sampling_pattern = 'TABULATED_SOBOL'
scene.cycles.light_sampling_threshold = 0.0
scene.cycles.use_adaptive_sampling = False
scene.cycles.use_light_tree = False
scene.cycles.blur_glossy = 0.0
scene.cycles.volume_bounces = 1
scene.cycles.pixel_filter_type = 'GAUSSIAN'
scene.cycles.sample_clamp_indirect = 0.0
scene.view_settings.view_transform = 'Standard'
bpy.context.view_layer.update()

# ---- added for rendering (the .blend has no active camera and no usable light): camera, sun
cam_auto = bpy.data.cameras.new('AutoCamera')
cam_auto.lens = 50.0
cam_auto.sensor_width = 36.0
cam_auto.clip_end = 1000.0
ob_auto_camera = bpy.data.objects.new('AutoCamera', cam_auto)
scene.collection.objects.link(ob_auto_camera)
ob_auto_camera.location = (3.25937, -3.91124, 2.65749)
ob_auto_camera.rotation_euler = (1.09748, -7.21219e-08, 0.694738)
scene.camera = ob_auto_camera
light_auto_sun = bpy.data.lights.new('AutoSun', 'SUN')
light_auto_sun.energy = 3.0
light_auto_sun.angle = 0.0523599
ob_auto_sun = bpy.data.objects.new('AutoSun', light_auto_sun)
scene.collection.objects.link(ob_auto_sun)
ob_auto_sun.rotation_euler = (0.872665, 0.174533, 0.523599)
bpy.context.view_layer.update()
